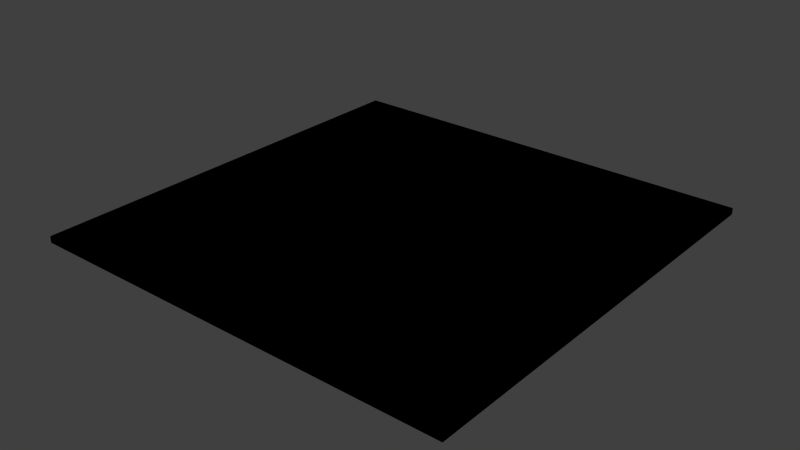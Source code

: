 # Source: Level.blend  (saved by Blender 2.76.0; exported with 4.5.12 LTS)
import bpy
from mathutils import Matrix  # noqa: F401  (used for matrix-valued properties, if any)

bpy.ops.wm.read_factory_settings(use_empty=True)
scene = bpy.context.scene
scene.name = 'Scene'

# ---- collections
col_collection_1 = bpy.data.collections.new('Collection 1'); scene.collection.children.link(col_collection_1)

# ---- materials (node trees are filled in below, after node groups)
mat_level = bpy.data.materials.new('Level')
mat_level.alpha_threshold = 0.0
mat_level.roughness = 0.5

# ---- material node trees
mat_level.use_nodes = True; mat_level.node_tree.nodes.clear()
_N = mat_level.node_tree.nodes; _L = mat_level.node_tree.links
n0 = _N.new('ShaderNodeOutputMaterial'); n0.name = 'Material Output'; n0.location = (300, 300)
n1 = _N.new('ShaderNodeBsdfDiffuse'); n1.name = 'Diffuse BSDF'; n1.location = (10, 300)
n1.inputs[0].default_value = (0.0, 0.0, 0.0, 1.0)
_L.new(n1.outputs[0], n0.inputs[0])
n0.is_active_output = True

# ---- world
world_world = bpy.data.worlds.new('World'); scene.world = world_world
world_world.color = (0.05088, 0.05088, 0.05088)
world_world.use_sun_shadow = False
world_world.sun_shadow_jitter_overblur = 0.0
world_world.cycles.sampling_method = 'MANUAL'
world_world.cycles.sample_map_resolution = 256

# ---- meshes
me_plane = bpy.data.meshes.new('Plane')
me_plane.from_pydata([(-1.0, -1.0, 0.0), (1.0, -1.0, 0.0), (-1.0, 1.0, 0.0), (1.0, 1.0, 0.0), (-1.0, 0.8182, 0.0), (-1.0, 0.6364, 0.0), (-1.0, 0.4545, 0.0), (-1.0, 0.2727, 0.0), (-1.0, 0.09091, 0.0), (-1.0, -0.09091, 0.0), (-1.0, -0.2727, 0.0), (-1.0, -0.4545, 0.0), (-1.0, -0.6364, 0.0), (-1.0, -0.8182, 0.0), (-0.8182, -1.0, 0.0), (-0.6364, -1.0, 0.0), (-0.4545, -1.0, 0.0), (-0.2727, -1.0, 0.0), (-0.09091, -1.0, 0.0), (0.09091, -1.0, 0.0), (0.2727, -1.0, 0.0), (0.4545, -1.0, 0.0), (0.6364, -1.0, 0.0), (0.8182, -1.0, 0.0), (1.0, -0.8182, 0.0), (1.0, -0.6364, 0.0), (1.0, -0.4545, 0.0), (1.0, -0.2727, 0.0), (1.0, -0.09091, 0.0), (1.0, 0.09091, 0.0), (1.0, 0.2727, 0.0), (1.0, 0.4545, 0.0), (1.0, 0.6364, 0.0), (1.0, 0.8182, 0.0), (0.8182, 1.0, 0.0), (0.6364, 1.0, 0.0), (0.4545, 1.0, 0.0), (0.2727, 1.0, 0.0), (0.09091, 1.0, 0.0), (-0.09091, 1.0, 0.0), (-0.2727, 1.0, 0.0), (-0.4545, 1.0, 0.0), (-0.6364, 1.0, 0.0), (-0.8182, 1.0, 0.0), (-0.8182, -0.8182, 0.0), (-0.8182, -0.6364, 0.0), (-0.8182, -0.4545, 0.0), (-0.8182, -0.2727, 0.0), (-0.8182, -0.09091, 0.0), (-0.8182, 0.09091, 0.0), (-0.8182, 0.2727, 0.0), (-0.8182, 0.4545, 0.0), (-0.8182, 0.6364, 0.0), (-0.8182, 0.8182, 0.0), (-0.6364, -0.8182, 0.0), (-0.6364, -0.6364, 0.0), (-0.6364, -0.4545, 0.0), (-0.6364, -0.2727, 0.0), (-0.6364, -0.09091, 0.0), (-0.6364, 0.09091, 0.0), (-0.6364, 0.2727, 0.0), (-0.6364, 0.4545, 0.0), (-0.6364, 0.6364, 0.0), (-0.6364, 0.8182, 0.0), (-0.4545, -0.8182, 0.0), (-0.4545, -0.6364, 0.0), (-0.4545, -0.2727, 0.0), (-0.4545, -0.09091, 0.0), (-0.4545, 0.09091, 0.0), (-0.4545, 0.2727, 0.0), (-0.4545, 0.4545, 0.0), (-0.4545, 0.8182, 0.0), (-0.2727, -0.8182, 0.0), (-0.2727, -0.6364, 0.0), (-0.2727, -0.4545, 0.0), (-0.2727, -0.2727, 0.0), (-0.2727, -0.09091, 0.0), (-0.2727, 0.09091, 0.0), (-0.2727, 0.2727, 0.0), (-0.2727, 0.4545, 0.0), (-0.2727, 0.6364, 0.0), (-0.2727, 0.8182, 0.0), (-0.09091, -0.8182, 0.0), (-0.09091, -0.6364, 0.0), (-0.09091, -0.4545, 0.0), (-0.09091, -0.2727, 0.0), (-0.09091, -0.09091, 0.0), (-0.09091, 0.09091, 0.0), (-0.09091, 0.2727, 0.0), (-0.09091, 0.4545, 0.0), (-0.09091, 0.6364, 0.0), (-0.09091, 0.8182, 0.0), (0.09091, -0.8182, 0.0), (0.09091, -0.6364, 0.0), (0.09091, -0.4545, 0.0), (0.09091, -0.2727, 0.0), (0.09091, -0.09091, 0.0), (0.09091, 0.09091, 0.0), (0.09091, 0.2727, 0.0), (0.09091, 0.4545, 0.0), (0.09091, 0.6364, 0.0), (0.09091, 0.8182, 0.0), (0.2727, -0.8182, 0.0), (0.2727, -0.6364, 0.0), (0.2727, -0.2727, 0.0), (0.2727, -0.09091, 0.0), (0.2727, 0.09091, 0.0), (0.2727, 0.2727, 0.0), (0.2727, 0.4545, 0.0), (0.2727, 0.6364, 0.0), (0.2727, 0.8182, 0.0), (0.4545, -0.8182, 0.0), (0.4545, -0.6364, 0.0), (0.4545, -0.4545, 0.0), (0.4545, -0.2727, 0.0), (0.4545, -0.09091, 0.0), (0.4545, 0.09091, 0.0), (0.4545, 0.2727, 0.0), (0.4545, 0.4545, 0.0), (0.4545, 0.6364, 0.0), (0.4545, 0.8182, 0.0), (0.6364, -0.8182, 0.0), (0.6364, -0.6364, 0.0), (0.6364, -0.4545, 0.0), (0.6364, -0.09091, 0.0), (0.6364, 0.09091, 0.0), (0.6364, 0.2727, 0.0), (0.6364, 0.4545, 0.0), (0.6364, 0.6364, 0.0), (0.6364, 0.8182, 0.0), (0.8182, -0.8182, 0.0), (0.8182, -0.6364, 0.0), (0.8182, -0.4545, 0.0), (0.8182, -0.2727, 0.0), (0.8182, -0.09091, 0.0), (0.8182, 0.09091, 0.0), (0.8182, 0.2727, 0.0), (0.8182, 0.4545, 0.0), (0.8182, 0.6364, 0.0), (0.8182, 0.8182, 0.0), (-1.0, -0.8788, 0.0), (-1.0, -0.9394, 0.0), (0.8788, -1.0, 0.0), (0.9394, -1.0, 0.0), (1.0, 0.8788, 0.0), (1.0, 0.9394, 0.0), (-0.8788, 1.0, 0.0), (-0.9394, 1.0, 0.0), (-1.0, 0.9394, 0.0), (-1.0, 0.8788, 0.0), (-1.0, 0.7576, 0.0), (-1.0, 0.697, 0.0), (-1.0, 0.5758, 0.0), (-1.0, 0.5152, 0.0), (-1.0, 0.3939, 0.0), (-1.0, 0.3333, 0.0), (-1.0, 0.2121, 0.0), (-1.0, 0.1515, 0.0), (-1.0, 0.0303, 0.0), (-1.0, -0.0303, 0.0), (-1.0, -0.1515, 0.0), (-1.0, -0.2121, 0.0), (-1.0, -0.3333, 0.0), (-1.0, -0.3939, 0.0), (-1.0, -0.5152, 0.0), (-1.0, -0.5758, 0.0), (-1.0, -0.697, 0.0), (-1.0, -0.7576, 0.0), (-0.9394, -1.0, 0.0), (-0.8788, -1.0, 0.0), (-0.7576, -1.0, 0.0), (-0.697, -1.0, 0.0), (-0.5758, -1.0, 0.0), (-0.5152, -1.0, 0.0), (-0.3939, -1.0, 0.0), (-0.3333, -1.0, 0.0), (-0.2121, -1.0, 0.0), (-0.1515, -1.0, 0.0), (-0.0303, -1.0, 0.0), (0.0303, -1.0, 0.0), (0.1515, -1.0, 0.0), (0.2121, -1.0, 0.0), (0.3333, -1.0, 0.0), (0.3939, -1.0, 0.0), (0.5152, -1.0, 0.0), (0.5758, -1.0, 0.0), (0.697, -1.0, 0.0), (0.7576, -1.0, 0.0), (1.0, -0.9394, 0.0), (1.0, -0.8788, 0.0), (1.0, -0.7576, 0.0), (1.0, -0.697, 0.0), (1.0, -0.5758, 0.0), (1.0, -0.5152, 0.0), (1.0, -0.3939, 0.0), (1.0, -0.3333, 0.0), (1.0, -0.2121, 0.0), (1.0, -0.1515, 0.0), (1.0, -0.0303, 0.0), (1.0, 0.0303, 0.0), (1.0, 0.1515, 0.0), (1.0, 0.2121, 0.0), (1.0, 0.3333, 0.0), (1.0, 0.3939, 0.0), (1.0, 0.5152, 0.0), (1.0, 0.5758, 0.0), (1.0, 0.697, 0.0), (1.0, 0.7576, 0.0), (0.9394, 1.0, 0.0), (0.8788, 1.0, 0.0), (0.7576, 1.0, 0.0), (0.697, 1.0, 0.0), (0.5758, 1.0, 0.0), (0.5152, 1.0, 0.0), (0.3939, 1.0, 0.0), (0.3333, 1.0, 0.0), (0.2121, 1.0, 0.0), (0.1515, 1.0, 0.0), (0.0303, 1.0, 0.0), (-0.0303, 1.0, 0.0), (-0.1515, 1.0, 0.0), (-0.2121, 1.0, 0.0), (-0.3333, 1.0, 0.0), (-0.3939, 1.0, 0.0), (-0.5152, 1.0, 0.0), (-0.5758, 1.0, 0.0), (-0.697, 1.0, 0.0), (-0.7576, 1.0, 0.0), (-0.8182, 0.8788, 0.0), (-0.8182, -0.9394, 0.0), (-0.8182, -0.8788, 0.0), (-0.8182, -0.7576, 0.0), (-0.8182, -0.697, 0.0), (-0.8182, -0.5758, 0.0), (-0.8182, -0.5152, 0.0), (-0.8182, -0.3939, 0.0), (-0.8182, -0.3333, 0.0), (-0.8182, -0.2121, 0.0), (-0.8182, -0.1515, 0.0), (-0.8182, -0.0303, 0.0), (-0.8182, 0.0303, 0.0), (-0.8182, 0.1515, 0.0), (-0.8182, 0.2121, 0.0), (-0.8182, 0.3333, 0.0), (-0.8182, 0.3939, 0.0), (-0.8182, 0.5152, 0.0), (-0.8182, 0.5758, 0.0), (-0.8182, 0.697, 0.0), (-0.8182, 0.7576, 0.0), (-0.6364, 0.8788, 0.0), (-0.6364, -0.9394, 0.0), (-0.6364, -0.8788, 0.0), (-0.6364, -0.7576, 0.0), (-0.6364, -0.697, 0.0), (-0.6364, -0.5758, 0.0), (-0.6364, -0.5152, 0.0), (-0.6364, -0.3939, 0.0), (-0.6364, -0.3333, 0.0), (-0.6364, -0.2121, 0.0), (-0.6364, -0.1515, 0.0), (-0.6364, -0.0303, 0.0), (-0.6364, 0.0303, 0.0), (-0.6364, 0.1515, 0.0), (-0.6364, 0.2121, 0.0), (-0.6364, 0.3333, 0.0), (-0.6364, 0.3939, 0.0), (-0.6364, 0.5758, 0.0), (-0.6364, 0.697, 0.0), (-0.6364, 0.7576, 0.0), (-0.4545, 0.8788, 0.0), (-0.4545, -0.9394, 0.0), (-0.4545, -0.8788, 0.0), (-0.4545, -0.7576, 0.0), (-0.4545, -0.697, 0.0), (-0.4545, -0.5758, 0.0), (-0.4545, -0.5152, 0.0), (-0.4545, -0.3939, 0.0), (-0.4545, -0.3333, 0.0), (-0.4545, -0.2121, 0.0), (-0.4545, -0.1515, 0.0), (-0.4545, -0.0303, 0.0), (-0.4545, 0.0303, 0.0), (-0.4545, 0.1515, 0.0), (-0.4545, 0.2121, 0.0), (-0.4545, 0.3333, 0.0), (-0.4545, 0.3939, 0.0), (-0.4545, 0.5152, 0.0), (-0.4545, 0.5758, 0.0), (-0.2727, 0.8788, 0.0), (-0.2727, -0.9394, 0.0), (-0.2727, -0.8788, 0.0), (-0.2727, -0.7576, 0.0), (-0.2727, -0.697, 0.0), (-0.2727, -0.5758, 0.0), (-0.2727, -0.5152, 0.0), (-0.2727, -0.3939, 0.0), (-0.2727, -0.3333, 0.0), (-0.2727, -0.2121, 0.0), (-0.2727, -0.1515, 0.0), (-0.2727, -0.0303, 0.0), (-0.2727, 0.0303, 0.0), (-0.2727, 0.1515, 0.0), (-0.2727, 0.2121, 0.0), (-0.2727, 0.3333, 0.0), (-0.2727, 0.3939, 0.0), (-0.2727, 0.5152, 0.0), (-0.2727, 0.5758, 0.0), (-0.2727, 0.697, 0.0), (-0.2727, 0.7576, 0.0), (-0.09091, 0.8788, 0.0), (-0.09091, 0.9394, 0.0), (-0.09091, -0.9394, 0.0), (-0.09091, -0.8788, 0.0), (-0.09091, -0.7576, 0.0), (-0.09091, -0.697, 0.0), (-0.09091, -0.5758, 0.0), (-0.09091, -0.5152, 0.0), (-0.09091, -0.3939, 0.0), (-0.09091, -0.3333, 0.0), (-0.09091, -0.0303, 0.0), (-0.09091, 0.0303, 0.0), (-0.09091, 0.1515, 0.0), (-0.09091, 0.2121, 0.0), (-0.09091, 0.3333, 0.0), (-0.09091, 0.3939, 0.0), (-0.09091, 0.5152, 0.0), (-0.09091, 0.5758, 0.0), (-0.09091, 0.697, 0.0), (-0.09091, 0.7576, 0.0), (0.09091, 0.8788, 0.0), (0.09091, 0.9394, 0.0), (0.09091, -0.9394, 0.0), (0.09091, -0.8788, 0.0), (0.09091, -0.697, 0.0), (0.09091, -0.5758, 0.0), (0.09091, -0.5152, 0.0), (0.09091, -0.3939, 0.0), (0.09091, -0.3333, 0.0), (0.09091, -0.2121, 0.0), (0.09091, -0.1515, 0.0), (0.09091, -0.0303, 0.0), (0.09091, 0.0303, 0.0), (0.09091, 0.2121, 0.0), (0.09091, 0.3333, 0.0), (0.09091, 0.3939, 0.0), (0.09091, 0.5758, 0.0), (0.09091, 0.697, 0.0), (0.09091, 0.7576, 0.0), (0.2727, 0.8788, 0.0), (0.2727, 0.9394, 0.0), (0.2727, -0.9394, 0.0), (0.2727, -0.8788, 0.0), (0.2727, -0.7576, 0.0), (0.2727, -0.697, 0.0), (0.2727, -0.5758, 0.0), (0.2727, -0.3939, 0.0), (0.2727, -0.3333, 0.0), (0.2727, -0.2121, 0.0), (0.2727, -0.1515, 0.0), (0.2727, -0.0303, 0.0), (0.2727, 0.0303, 0.0), (0.2727, 0.3333, 0.0), (0.2727, 0.5152, 0.0), (0.2727, 0.5758, 0.0), (0.2727, 0.697, 0.0), (0.2727, 0.7576, 0.0), (0.4545, 0.8788, 0.0), (0.4545, 0.9394, 0.0), (0.4545, -0.9394, 0.0), (0.4545, -0.8788, 0.0), (0.4545, -0.7576, 0.0), (0.4545, -0.697, 0.0), (0.4545, -0.5758, 0.0), (0.4545, -0.5152, 0.0), (0.4545, -0.3939, 0.0), (0.4545, -0.3333, 0.0), (0.4545, -0.2121, 0.0), (0.4545, -0.1515, 0.0), (0.4545, -0.0303, 0.0), (0.4545, 0.0303, 0.0), (0.4545, 0.1515, 0.0), (0.4545, 0.2121, 0.0), (0.4545, 0.3333, 0.0), (0.4545, 0.3939, 0.0), (0.4545, 0.5152, 0.0), (0.4545, 0.5758, 0.0), (0.4545, 0.697, 0.0), (0.4545, 0.7576, 0.0), (0.6364, 0.8788, 0.0), (0.6364, 0.9394, 0.0), (0.6364, -0.9394, 0.0), (0.6364, -0.8788, 0.0), (0.6364, -0.7576, 0.0), (0.6364, -0.697, 0.0), (0.6364, -0.5758, 0.0), (0.6364, -0.5152, 0.0), (0.6364, -0.0303, 0.0), (0.6364, 0.0303, 0.0), (0.6364, 0.1515, 0.0), (0.6364, 0.2121, 0.0), (0.6364, 0.3333, 0.0), (0.6364, 0.3939, 0.0), (0.6364, 0.5152, 0.0), (0.6364, 0.5758, 0.0), (0.6364, 0.697, 0.0), (0.6364, 0.7576, 0.0), (0.8182, 0.8788, 0.0), (0.8182, 0.9394, 0.0), (0.8182, -0.9394, 0.0), (0.8182, -0.8788, 0.0), (0.8182, -0.7576, 0.0), (0.8182, -0.697, 0.0), (0.8182, -0.5758, 0.0), (0.8182, -0.5152, 0.0), (0.8182, -0.3939, 0.0), (0.8182, -0.3333, 0.0), (0.8182, -0.2121, 0.0), (0.8182, -0.1515, 0.0), (0.8182, -0.0303, 0.0), (0.8182, 0.0303, 0.0), (0.8182, 0.1515, 0.0), (0.8182, 0.2121, 0.0), (0.8182, 0.3333, 0.0), (0.8182, 0.5152, 0.0), (0.8182, 0.5758, 0.0), (0.8182, 0.697, 0.0), (0.8182, 0.7576, 0.0), (-0.8788, -0.8182, 0.0), (-0.9394, -0.8182, 0.0), (-0.8788, -0.6364, 0.0), (-0.9394, -0.6364, 0.0), (-0.8788, -0.4545, 0.0), (-0.9394, -0.4545, 0.0), (-0.8788, -0.09091, 0.0), (-0.9394, -0.09091, 0.0), (-0.8788, 0.09091, 0.0), (-0.9394, 0.09091, 0.0), (-0.8788, 0.6364, 0.0), (-0.9394, 0.6364, 0.0), (-0.8788, 0.8182, 0.0), (-0.9394, 0.8182, 0.0), (-0.697, -0.8182, 0.0), (-0.7576, -0.8182, 0.0), (-0.697, -0.6364, 0.0), (-0.7576, -0.6364, 0.0), (-0.697, -0.4545, 0.0), (-0.7576, -0.4545, 0.0), (-0.697, -0.2727, 0.0), (-0.7576, -0.2727, 0.0), (-0.697, -0.09091, 0.0), (-0.7576, -0.09091, 0.0), (-0.697, 0.09091, 0.0), (-0.7576, 0.09091, 0.0), (-0.697, 0.2727, 0.0), (-0.7576, 0.2727, 0.0), (-0.697, 0.4545, 0.0), (-0.7576, 0.4545, 0.0), (-0.697, 0.6364, 0.0), (-0.7576, 0.6364, 0.0), (-0.697, 0.8182, 0.0), (-0.7576, 0.8182, 0.0), (-0.5152, -0.8182, 0.0), (-0.5758, -0.8182, 0.0), (-0.5152, -0.6364, 0.0), (-0.5758, -0.6364, 0.0), (-0.5758, -0.4545, 0.0), (-0.5152, -0.2727, 0.0), (-0.5758, -0.2727, 0.0), (-0.5152, -0.09091, 0.0), (-0.5758, -0.09091, 0.0), (-0.5152, 0.09091, 0.0), (-0.5758, 0.09091, 0.0), (-0.5152, 0.2727, 0.0), (-0.5758, 0.2727, 0.0), (-0.5152, 0.4545, 0.0), (-0.5758, 0.4545, 0.0), (-0.5152, 0.8182, 0.0), (-0.5758, 0.8182, 0.0), (-0.3333, -0.8182, 0.0), (-0.3939, -0.8182, 0.0), (-0.3333, -0.6364, 0.0), (-0.3939, -0.6364, 0.0), (-0.3333, -0.4545, 0.0), (-0.3333, -0.2727, 0.0), (-0.3939, -0.2727, 0.0), (-0.3333, -0.09091, 0.0), (-0.3939, -0.09091, 0.0), (-0.3333, 0.09091, 0.0), (-0.3939, 0.09091, 0.0), (-0.3333, 0.2727, 0.0), (-0.3939, 0.2727, 0.0), (-0.3333, 0.4545, 0.0), (-0.3939, 0.4545, 0.0), (-0.3333, 0.6364, 0.0), (-0.3939, 0.6364, 0.0), (-0.3333, 0.8182, 0.0), (-0.3939, 0.8182, 0.0), (-0.1515, -0.8182, 0.0), (-0.2121, -0.8182, 0.0), (-0.2121, -0.6364, 0.0), (-0.1515, -0.4545, 0.0), (-0.2121, -0.4545, 0.0), (-0.1515, -0.2727, 0.0), (-0.2121, -0.2727, 0.0), (-0.1515, -0.09091, 0.0), (-0.2121, -0.09091, 0.0), (-0.1515, 0.09091, 0.0), (-0.2121, 0.09091, 0.0), (-0.1515, 0.2727, 0.0), (-0.2121, 0.2727, 0.0), (-0.1515, 0.4545, 0.0), (-0.2121, 0.4545, 0.0), (-0.1515, 0.6364, 0.0), (-0.2121, 0.6364, 0.0), (-0.1515, 0.8182, 0.0), (-0.2121, 0.8182, 0.0), (0.0303, -0.8182, 0.0), (-0.0303, -0.8182, 0.0), (0.0303, -0.6364, 0.0), (-0.0303, -0.6364, 0.0), (0.0303, -0.4545, 0.0), (0.0303, -0.2727, 0.0), (-0.0303, -0.2727, 0.0), (0.0303, -0.09091, 0.0), (-0.0303, -0.09091, 0.0), (0.0303, 0.09091, 0.0), (-0.0303, 0.09091, 0.0), (0.0303, 0.2727, 0.0), (-0.0303, 0.2727, 0.0), (0.0303, 0.4545, 0.0), (-0.0303, 0.4545, 0.0), (0.0303, 0.6364, 0.0), (-0.0303, 0.6364, 0.0), (0.0303, 0.8182, 0.0), (-0.0303, 0.8182, 0.0), (0.2121, -0.8182, 0.0), (0.1515, -0.8182, 0.0), (0.2121, -0.6364, 0.0), (0.1515, -0.6364, 0.0), (0.1515, -0.4545, 0.0), (0.2121, -0.2727, 0.0), (0.1515, -0.2727, 0.0), (0.2121, -0.09091, 0.0), (0.1515, -0.09091, 0.0), (0.2121, 0.09091, 0.0), (0.1515, 0.09091, 0.0), (0.2121, 0.2727, 0.0), (0.1515, 0.2727, 0.0), (0.2121, 0.4545, 0.0), (0.1515, 0.4545, 0.0), (0.2121, 0.6364, 0.0), (0.1515, 0.6364, 0.0), (0.1515, 0.8182, 0.0), (0.3939, -0.8182, 0.0), (0.3333, -0.8182, 0.0), (0.3939, -0.6364, 0.0), (0.3333, -0.6364, 0.0), (0.3939, -0.2727, 0.0), (0.3333, -0.2727, 0.0), (0.3939, -0.09091, 0.0), (0.3333, -0.09091, 0.0), (0.3939, 0.09091, 0.0), (0.3333, 0.09091, 0.0), (0.3939, 0.2727, 0.0), (0.3333, 0.2727, 0.0), (0.3939, 0.4545, 0.0), (0.3333, 0.4545, 0.0), (0.3939, 0.6364, 0.0), (0.3333, 0.6364, 0.0), (0.3939, 0.8182, 0.0), (0.3333, 0.8182, 0.0), (0.5758, -0.8182, 0.0), (0.5152, -0.8182, 0.0), (0.5758, -0.6364, 0.0), (0.5152, -0.6364, 0.0), (-0.8788, -0.9394, 0.03), (0.5152, -0.4545, 0.0), (0.5758, -0.2727, 0.0), (0.5152, -0.2727, 0.0), (0.5758, -0.09091, 0.0), (0.5152, -0.09091, 0.0), (0.5758, 0.09091, 0.0), (0.5152, 0.09091, 0.0), (0.5758, 0.2727, 0.0), (0.5152, 0.2727, 0.0), (0.5758, 0.4545, 0.0), (0.5152, 0.4545, 0.0), (0.5758, 0.6364, 0.0), (0.5152, 0.6364, 0.0), (0.5758, 0.8182, 0.0), (0.5152, 0.8182, 0.0), (0.7576, -0.8182, 0.0), (0.697, -0.8182, 0.0), (0.7576, -0.6364, 0.0), (0.697, -0.6364, 0.0), (0.7576, -0.4545, 0.0), (0.697, -0.4545, 0.0), (0.7576, -0.2727, 0.0), (-0.9394, -0.9394, 0.03), (0.7576, -0.09091, 0.0), (0.697, -0.09091, 0.0), (0.7576, 0.09091, 0.0), (0.697, 0.09091, 0.0), (0.7576, 0.2727, 0.0), (0.697, 0.2727, 0.0), (0.7576, 0.4545, 0.0), (0.697, 0.4545, 0.0), (0.7576, 0.6364, 0.0), (0.697, 0.6364, 0.0), (0.7576, 0.8182, 0.0), (0.697, 0.8182, 0.0), (0.9394, -0.8182, 0.0), (0.8788, -0.8182, 0.0), (0.9394, -0.6364, 0.0), (0.8788, -0.6364, 0.0), (0.9394, -0.4545, 0.0), (0.8788, -0.4545, 0.0), (0.9394, -0.2727, 0.0), (0.8788, -0.2727, 0.0), (0.9394, -0.09091, 0.0), (0.8788, -0.09091, 0.0), (0.9394, 0.09091, 0.0), (0.8788, 0.09091, 0.0), (-0.9394, -0.8788, 0.03), (0.8788, 0.2727, 0.0), (0.9394, 0.4545, 0.0), (0.8788, 0.4545, 0.0), (0.9394, 0.6364, 0.0), (0.8788, 0.6364, 0.0), (0.9394, 0.8182, 0.0), (0.8788, 0.8182, 0.0), (0.8788, 0.697, 0.0), (0.8788, 0.7576, 0.0), (0.9394, 0.697, 0.0), (0.9394, 0.7576, 0.0), (0.8788, 0.5152, 0.0), (0.8788, 0.5758, 0.0), (0.9394, 0.5152, 0.0), (0.9394, 0.5758, 0.0), (0.8788, 0.3333, 0.0), (-0.697, -0.9394, 0.03), (-0.7576, -0.9394, 0.03), (-0.5152, -0.9394, 0.03), (0.8788, 0.1515, 0.0), (0.8788, 0.2121, 0.0), (-0.5758, -0.9394, 0.03), (-0.3333, -0.9394, 0.03), (0.8788, -0.0303, 0.0), (0.8788, 0.0303, 0.0), (0.9394, -0.0303, 0.0), (0.9394, 0.0303, 0.0), (0.8788, -0.2121, 0.0), (0.8788, -0.1515, 0.0), (0.9394, -0.2121, 0.0), (0.9394, -0.1515, 0.0), (0.8788, -0.3939, 0.0), (0.8788, -0.3333, 0.0), (0.9394, -0.3939, 0.0), (0.9394, -0.3333, 0.0), (0.8788, -0.5758, 0.0), (0.8788, -0.5152, 0.0), (0.9394, -0.5758, 0.0), (0.9394, -0.5152, 0.0), (0.8788, -0.7576, 0.0), (0.8788, -0.697, 0.0), (0.9394, -0.7576, 0.0), (0.9394, -0.697, 0.0), (0.8788, -0.9394, 0.0), (0.8788, -0.8788, 0.0), (0.9394, -0.9394, 0.0), (0.9394, -0.8788, 0.0), (0.697, 0.697, 0.0), (0.697, 0.7576, 0.0), (0.7576, 0.697, 0.0), (0.7576, 0.7576, 0.0), (0.697, 0.5152, 0.0), (0.697, 0.5758, 0.0), (0.7576, 0.5152, 0.0), (0.7576, 0.5758, 0.0), (0.697, 0.3333, 0.0), (0.697, 0.3939, 0.0), (0.7576, 0.3333, 0.0), (-0.3939, -0.9394, 0.03), (0.697, 0.1515, 0.0), (0.697, 0.2121, 0.0), (-0.1515, -0.9394, 0.03), (-0.2121, -0.9394, 0.03), (0.697, -0.0303, 0.0), (0.697, 0.0303, 0.0), (0.7576, -0.0303, 0.0), (0.7576, 0.0303, 0.0), (0.0303, -0.9394, 0.03), (-0.0303, -0.9394, 0.03), (0.7576, -0.2121, 0.0), (0.7576, -0.1515, 0.0), (0.2121, -0.9394, 0.03), (0.1515, -0.9394, 0.03), (0.7576, -0.3939, 0.0), (0.7576, -0.3333, 0.0), (0.697, -0.5758, 0.0), (0.697, -0.5152, 0.0), (0.7576, -0.5758, 0.0), (0.7576, -0.5152, 0.0), (0.697, -0.7576, 0.0), (0.697, -0.697, 0.0), (0.7576, -0.7576, 0.0), (0.7576, -0.697, 0.0), (0.697, -0.9394, 0.0), (0.697, -0.8788, 0.0), (0.7576, -0.9394, 0.0), (0.7576, -0.8788, 0.0), (0.5152, 0.697, 0.0), (0.5152, 0.7576, 0.0), (0.5758, 0.697, 0.0), (0.5758, 0.7576, 0.0), (0.5152, 0.5152, 0.0), (0.5152, 0.5758, 0.0), (0.5758, 0.5152, 0.0), (0.5758, 0.5758, 0.0), (0.5152, 0.3333, 0.0), (0.5152, 0.3939, 0.0), (0.5758, 0.3333, 0.0), (0.5758, 0.3939, 0.0), (0.5152, 0.1515, 0.0), (0.5152, 0.2121, 0.0), (0.5758, 0.1515, 0.0), (0.5758, 0.2121, 0.0), (0.5152, -0.0303, 0.0), (0.5152, 0.0303, 0.0), (0.5758, -0.0303, 0.0), (0.5758, 0.0303, 0.0), (0.5152, -0.2121, 0.0), (0.5152, -0.1515, 0.0), (0.5758, -0.2121, 0.0), (0.5758, -0.1515, 0.0), (0.5152, -0.3939, 0.0), (0.5152, -0.3333, 0.0), (0.5758, -0.3939, 0.0), (0.5758, -0.3333, 0.0), (0.5152, -0.5758, 0.0), (0.5152, -0.5152, 0.0), (0.5758, -0.5758, 0.0), (0.3939, -0.9394, 0.03), (0.5152, -0.7576, 0.0), (0.5152, -0.697, 0.0), (0.5758, -0.7576, 0.0), (0.5758, -0.697, 0.0), (0.5152, -0.9394, 0.0), (0.5152, -0.8788, 0.0), (0.5758, -0.9394, 0.0), (0.5758, -0.8788, 0.0), (0.3333, 0.697, 0.0), (0.3333, 0.7576, 0.0), (0.3939, 0.697, 0.0), (0.3939, 0.7576, 0.0), (0.3333, 0.5152, 0.0), (0.3333, 0.5758, 0.0), (0.3939, 0.5152, 0.0), (0.3939, 0.5758, 0.0), (0.3333, 0.3333, 0.0), (0.3333, -0.9394, 0.03), (0.3939, 0.3333, 0.0), (0.5758, -0.9394, 0.03), (0.5152, -0.9394, 0.03), (0.7576, -0.9394, 0.03), (0.697, -0.9394, 0.03), (0.9394, -0.9394, 0.03), (0.3333, -0.0303, 0.0), (0.3333, 0.0303, 0.0), (0.3939, -0.0303, 0.0), (0.3939, 0.0303, 0.0), (0.3333, -0.2121, 0.0), (0.3333, -0.1515, 0.0), (0.3939, -0.2121, 0.0), (0.3939, -0.1515, 0.0), (0.3333, -0.3939, 0.0), (0.3333, -0.3333, 0.0), (0.3939, -0.3939, 0.0), (0.3939, -0.3333, 0.0), (0.3333, -0.5758, 0.0), (0.9394, -0.8788, 0.03), (0.3939, -0.5758, 0.0), (0.8788, -0.9394, 0.03), (0.9394, -0.8182, 0.03), (0.3333, -0.697, 0.0), (0.3939, -0.7576, 0.0), (0.3939, -0.697, 0.0), (0.3333, -0.9394, 0.0), (0.3333, -0.8788, 0.0), (0.3939, -0.9394, 0.0), (0.3939, -0.8788, 0.0), (0.1515, 0.697, 0.0), (0.1515, 0.7576, 0.0), (0.2121, 0.697, 0.0), (0.8182, -0.9394, 0.03), (0.6364, -0.9394, 0.03), (0.1515, 0.5758, 0.0), (0.4545, -0.9394, 0.03), (0.2121, 0.5758, 0.0), (0.1515, 0.3333, 0.0), (0.1515, 0.3939, 0.0), (0.2121, 0.3333, 0.0), (0.2121, 0.3939, 0.0), (0.2727, -0.9394, 0.03), (0.1515, 0.2121, 0.0), (0.09091, -0.9394, 0.03), (0.2121, 0.2121, 0.0), (0.1515, -0.0303, 0.0), (0.1515, 0.0303, 0.0), (0.2121, -0.0303, 0.0), (0.2121, 0.0303, 0.0), (0.1515, -0.2121, 0.0), (0.1515, -0.1515, 0.0), (0.2121, -0.2121, 0.0), (0.2121, -0.1515, 0.0), (0.1515, -0.3939, 0.0), (0.1515, -0.3333, 0.0), (0.2121, -0.3939, 0.0), (0.2121, -0.3333, 0.0), (0.1515, -0.5758, 0.0), (0.1515, -0.5152, 0.0), (0.2121, -0.5758, 0.0), (-0.09091, -0.9394, 0.03), (-0.2727, -0.9394, 0.03), (0.1515, -0.697, 0.0), (0.2121, -0.7576, 0.0), (0.2121, -0.697, 0.0), (0.1515, -0.9394, 0.0), (0.1515, -0.8788, 0.0), (0.2121, -0.9394, 0.0), (0.2121, -0.8788, 0.0), (-0.0303, 0.697, 0.0), (-0.0303, 0.7576, 0.0), (0.0303, 0.697, 0.0), (0.0303, 0.7576, 0.0), (-0.4545, -0.9394, 0.03), (-0.0303, 0.5758, 0.0), (-0.6364, -0.9394, 0.03), (0.0303, 0.5758, 0.0), (-0.0303, 0.3333, 0.0), (-0.0303, 0.3939, 0.0), (0.0303, 0.3333, 0.0), (0.0303, 0.3939, 0.0), (-0.0303, 0.1515, 0.0), (-0.0303, 0.2121, 0.0), (-0.8182, -0.9394, 0.03), (0.0303, 0.2121, 0.0), (-0.0303, -0.0303, 0.0), (-0.0303, 0.0303, 0.0), (0.0303, -0.0303, 0.0), (0.0303, 0.0303, 0.0), (1.0, -0.9394, 0.03), (0.697, -1.0, 0.03), (0.0303, -0.2121, 0.0), (0.0303, -0.1515, 0.0), (-0.0303, -0.3939, 0.0), (-0.0303, -0.3333, 0.0), (0.0303, -0.3939, 0.0), (0.0303, -0.3333, 0.0), (-0.0303, -0.5758, 0.0), (-0.0303, -0.5152, 0.0), (0.0303, -0.5758, 0.0), (0.0303, -0.5152, 0.0), (-0.0303, -0.7576, 0.0), (-0.0303, -0.697, 0.0), (0.5152, -1.0, 0.03), (0.0303, -0.697, 0.0), (-0.0303, -0.9394, 0.0), (-0.0303, -0.8788, 0.0), (0.0303, -0.9394, 0.0), (0.0303, -0.8788, 0.0), (-0.2121, 0.697, 0.0), (-0.2121, 0.7576, 0.0), (-0.1515, 0.697, 0.0), (-0.1515, 0.7576, 0.0), (-0.2121, 0.5152, 0.0), (-0.2121, 0.5758, 0.0), (-0.1515, 0.5152, 0.0), (-0.1515, 0.5758, 0.0), (-0.2121, 0.3333, 0.0), (-0.2121, 0.3939, 0.0), (-0.1515, 0.3333, 0.0), (-0.1515, 0.3939, 0.0), (-0.2121, 0.1515, 0.0), (-0.2121, 0.2121, 0.0), (-0.1515, 0.1515, 0.0), (-0.1515, 0.2121, 0.0), (-0.2121, -0.0303, 0.0), (-0.2121, 0.0303, 0.0), (-0.1515, -0.0303, 0.0), (-0.1515, 0.0303, 0.0), (-0.2121, -0.2121, 0.0), (-0.2121, -0.1515, 0.0), (0.3333, -1.0, 0.03), (0.1515, -1.0, 0.03), (-0.2121, -0.3939, 0.0), (-0.2121, -0.3333, 0.0), (-0.1515, -0.3939, 0.0), (-0.1515, -0.3333, 0.0), (-0.2121, -0.5758, 0.0), (-0.2121, -0.5152, 0.0), (-0.1515, -0.5758, 0.0), (-0.1515, -0.5152, 0.0), (-0.2121, -0.7576, 0.0), (-0.2121, -0.697, 0.0), (-0.0303, -1.0, 0.03), (-0.2121, -1.0, 0.03), (-0.2121, -0.9394, 0.0), (-0.2121, -0.8788, 0.0), (-0.1515, -0.9394, 0.0), (-0.1515, -0.8788, 0.0), (-0.3939, 0.697, 0.0), (-0.3939, 0.7576, 0.0), (-0.3333, 0.697, 0.0), (-0.3333, 0.7576, 0.0), (-0.3939, 0.5152, 0.0), (-0.3939, 0.5758, 0.0), (-0.3333, 0.5152, 0.0), (-0.3333, 0.5758, 0.0), (-0.3939, 0.3333, 0.0), (-0.3939, 0.3939, 0.0), (-0.3333, 0.3333, 0.0), (-0.3333, 0.3939, 0.0), (-0.3939, 0.1515, 0.0), (-0.3939, 0.2121, 0.0), (-0.3333, 0.1515, 0.0), (-0.3333, 0.2121, 0.0), (-0.3939, -0.0303, 0.0), (-0.3939, 0.0303, 0.0), (-0.3333, -0.0303, 0.0), (-0.3333, 0.0303, 0.0), (-0.3939, -0.2121, 0.0), (-0.3939, -0.1515, 0.0), (-0.3333, -0.2121, 0.0), (-0.3333, -0.1515, 0.0), (-0.3939, -0.3939, 0.0), (-0.3939, -0.3333, 0.0), (-0.3333, -0.3939, 0.0), (-0.3333, -0.3333, 0.0), (-0.3939, -0.5758, 0.0), (-0.3939, -0.5152, 0.0), (-0.3333, -0.5758, 0.0), (-0.3333, -0.5152, 0.0), (-0.3939, -0.7576, 0.0), (-0.3939, -0.697, 0.0), (-0.3333, -0.7576, 0.0), (-0.3333, -0.697, 0.0), (-0.3939, -0.9394, 0.0), (-0.3939, -0.8788, 0.0), (-0.3333, -0.9394, 0.0), (-0.3333, -0.8788, 0.0), (-0.3939, -1.0, 0.03), (-0.5758, -1.0, 0.03), (-0.7576, -1.0, 0.03), (-0.9394, -1.0, 0.03), (0.8788, -1.0, 0.03), (-1.0, -0.8788, 0.03), (-0.5152, 0.5152, 0.0), (-0.5152, 0.5758, 0.0), (-0.5758, 0.3333, 0.0), (-0.5758, 0.3939, 0.0), (-0.5152, 0.3333, 0.0), (-0.5152, 0.3939, 0.0), (-0.5758, 0.1515, 0.0), (-0.5758, 0.2121, 0.0), (-0.5152, 0.1515, 0.0), (-0.5152, 0.2121, 0.0), (-0.5758, -0.0303, 0.0), (-0.5758, 0.0303, 0.0), (-0.5152, -0.0303, 0.0), (-0.5152, 0.0303, 0.0), (-0.5758, -0.2121, 0.0), (-0.5758, -0.1515, 0.0), (-0.5152, -0.2121, 0.0), (-0.5152, -0.1515, 0.0), (-0.5758, -0.3939, 0.0), (-0.5758, -0.3333, 0.0), (-0.5152, -0.3939, 0.0), (-0.5152, -0.3333, 0.0), (-0.5758, -0.5758, 0.0), (-0.5758, -0.5152, 0.0), (-1.0, -0.8182, 0.03), (-0.9394, -0.8182, 0.03), (-0.5758, -0.7576, 0.0), (-0.5758, -0.697, 0.0), (-0.5152, -0.7576, 0.0), (-0.5152, -0.697, 0.0), (-0.5758, -0.9394, 0.0), (-0.5758, -0.8788, 0.0), (-0.5152, -0.9394, 0.0), (-0.5152, -0.8788, 0.0), (-0.7576, 0.697, 0.0), (-0.7576, 0.7576, 0.0), (-0.697, 0.697, 0.0), (-0.697, 0.7576, 0.0), (-0.7576, 0.5152, 0.0), (-0.7576, 0.5758, 0.0), (-0.697, 0.5152, 0.0), (-0.697, 0.5758, 0.0), (-0.7576, 0.3333, 0.0), (-0.7576, 0.3939, 0.0), (-0.697, 0.3333, 0.0), (-0.697, 0.3939, 0.0), (-0.7576, 0.1515, 0.0), (-0.7576, 0.2121, 0.0), (-0.697, 0.1515, 0.0), (-0.697, 0.2121, 0.0), (-0.7576, -0.0303, 0.0), (-0.7576, 0.0303, 0.0), (-0.697, -0.0303, 0.0), (-0.697, 0.0303, 0.0), (-0.7576, -0.2121, 0.0), (-0.7576, -0.1515, 0.0), (-0.697, -0.2121, 0.0), (-0.697, -0.1515, 0.0), (-0.7576, -0.3939, 0.0), (-0.7576, -0.3333, 0.0), (-0.697, -0.3939, 0.0), (-0.697, -0.3333, 0.0), (-0.7576, -0.5758, 0.0), (-0.7576, -0.5152, 0.0), (-0.697, -0.5758, 0.0), (-0.697, -0.5152, 0.0), (-0.7576, -0.7576, 0.0), (-0.7576, -0.697, 0.0), (-0.697, -0.7576, 0.0), (-0.697, -0.697, 0.0), (-0.7576, -0.9394, 0.0), (-0.7576, -0.8788, 0.0), (-0.697, -0.9394, 0.0), (-0.697, -0.8788, 0.0), (-0.9394, 0.697, 0.0), (-0.9394, 0.7576, 0.0), (-0.8788, 0.697, 0.0), (-0.8788, 0.7576, 0.0), (1.0, -0.8182, 0.03), (-0.9394, 0.5758, 0.0), (1.0, -0.8788, 0.03), (-0.8788, 0.5758, 0.0), (0.8182, -1.0, 0.03), (0.7576, -1.0, 0.03), (0.6364, -1.0, 0.03), (0.5758, -1.0, 0.03), (0.4545, -1.0, 0.03), (0.3939, -1.0, 0.03), (0.2727, -1.0, 0.03), (0.2121, -1.0, 0.03), (-0.9394, -0.0303, 0.0), (-0.9394, 0.0303, 0.0), (-0.8788, -0.0303, 0.0), (-0.8788, 0.0303, 0.0), (0.09091, -1.0, 0.03), (0.0303, -1.0, 0.03), (-0.09091, -1.0, 0.03), (-0.1515, -1.0, 0.03), (-0.2727, -1.0, 0.03), (-0.3333, -1.0, 0.03), (-0.4545, -1.0, 0.03), (-0.5152, -1.0, 0.03), (-0.9394, -0.5758, 0.0), (-0.9394, -0.5152, 0.0), (-0.8788, -0.5758, 0.0), (-0.8788, -0.5152, 0.0), (-0.9394, -0.7576, 0.0), (-0.9394, -0.697, 0.0), (-0.8788, -0.7576, 0.0), (-0.8788, -0.697, 0.0), (-0.9394, -0.9394, 0.0), (-0.9394, -0.8788, 0.0), (-0.8788, -0.9394, 0.0), (-0.8788, -0.8788, 0.0), (0.697, 0.8788, 0.0), (0.697, 0.9394, 0.0), (0.7576, 0.8788, 0.0), (0.7576, 0.9394, 0.0), (0.5152, 0.8788, 0.0), (0.5152, 0.9394, 0.0), (0.5758, 0.8788, 0.0), (0.5758, 0.9394, 0.0), (0.3333, 0.8788, 0.0), (0.3333, 0.9394, 0.0), (0.3939, 0.8788, 0.0), (0.3939, 0.9394, 0.0), (0.1515, 0.8788, 0.0), (0.1515, 0.9394, 0.0), (0.2121, 0.8788, 0.0), (0.2121, 0.9394, 0.0), (-0.0303, 0.8788, 0.0), (-0.0303, 0.9394, 0.0), (0.0303, 0.8788, 0.0), (0.0303, 0.9394, 0.0), (-0.2121, 0.8788, 0.0), (-0.2121, 0.9394, 0.0), (-0.1515, 0.8788, 0.0), (-0.1515, 0.9394, 0.0), (-0.3939, 0.8788, 0.0), (-0.6364, -1.0, 0.03), (-0.3333, 0.8788, 0.0), (-0.697, -1.0, 0.03), (-0.5758, 0.8788, 0.0), (-0.8182, -1.0, 0.03), (-0.5152, 0.8788, 0.0), (-0.8788, -1.0, 0.03), (-0.7576, 0.8788, 0.0), (1.0, -1.0, 0.03), (-0.697, 0.8788, 0.0), (0.9394, -1.0, 0.03), (-0.9394, 0.8788, 0.0), (-1.0, -1.0, 0.03), (-0.8788, 0.8788, 0.0), (-1.0, -0.9394, 0.03), (0.8788, 0.8788, 0.0), (0.8788, 0.9394, 0.0), (0.9394, 0.8788, 0.0), (0.9394, 0.9394, 0.0), (1.0, 0.9394, 0.03), (1.0, 1.0, 0.03), (-0.9394, 1.0, 0.03), (-1.0, 1.0, 0.03), (-1.0, 0.8788, 0.03), (-1.0, 0.8182, 0.03), (-1.0, 0.697, 0.03), (-1.0, 0.6364, 0.03), (-1.0, 0.5152, 0.03), (-1.0, 0.4545, 0.03), (-1.0, 0.3333, 0.03), (-1.0, 0.2727, 0.03), (-1.0, 0.1515, 0.03), (-1.0, 0.09091, 0.03), (-1.0, -0.0303, 0.03), (-1.0, -0.09091, 0.03), (-1.0, -0.2121, 0.03), (-1.0, -0.2727, 0.03), (-1.0, -0.3939, 0.03), (-1.0, -0.4545, 0.03), (-1.0, -0.5758, 0.03), (-1.0, -0.6364, 0.03), (-1.0, -0.7576, 0.03), (-1.0, -0.8182, 0.03), (1.0, -0.697, 0.03), (1.0, -0.6364, 0.03), (1.0, -0.5152, 0.03), (1.0, -0.4545, 0.03), (1.0, -0.3333, 0.03), (1.0, -0.2727, 0.03), (1.0, -0.1515, 0.03), (1.0, -0.09091, 0.03), (1.0, 0.0303, 0.03), (1.0, 0.09091, 0.03), (1.0, 0.2121, 0.03), (1.0, 0.2727, 0.03), (1.0, 0.3939, 0.03), (1.0, 0.4545, 0.03), (1.0, 0.5758, 0.03), (1.0, 0.6364, 0.03), (1.0, 0.7576, 0.03), (1.0, 0.8182, 0.03), (0.8788, 1.0, 0.03), (0.8182, 1.0, 0.03), (0.697, 1.0, 0.03), (0.6364, 1.0, 0.03), (0.5152, 1.0, 0.03), (0.4545, 1.0, 0.03), (0.3333, 1.0, 0.03), (0.2727, 1.0, 0.03), (0.1515, 1.0, 0.03), (0.09091, 1.0, 0.03), (-0.0303, 1.0, 0.03), (-0.09091, 1.0, 0.03), (-0.2121, 1.0, 0.03), (-0.2727, 1.0, 0.03), (-0.3939, 1.0, 0.03), (-0.4545, 1.0, 0.03), (-0.5758, 1.0, 0.03), (-0.6364, 1.0, 0.03), (-0.7576, 1.0, 0.03), (-0.8182, 1.0, 0.03), (-0.8182, 0.9394, 0.03), (-0.8182, -0.3333, 0.03), (-0.8182, -0.2727, 0.03), (-0.8182, -0.1515, 0.03), (-0.8182, -0.09091, 0.03), (-0.8182, 0.2121, 0.03), (-0.8182, 0.2727, 0.03), (-0.8182, 0.3939, 0.03), (-0.8182, 0.4545, 0.03), (-0.6364, 0.9394, 0.03), (-0.6364, -0.3333, 0.03), (-0.6364, -0.2727, 0.03), (-0.6364, -0.1515, 0.03), (-0.6364, -0.09091, 0.03), (-0.6364, 0.2121, 0.03), (-0.6364, 0.2727, 0.03), (-0.6364, 0.5758, 0.03), (-0.6364, 0.6364, 0.03), (-0.6364, 0.7576, 0.03), (-0.6364, 0.8182, 0.03), (-0.4545, 0.9394, 0.03), (-0.4545, -0.5152, 0.03), (-0.4545, -0.4545, 0.03), (-0.4545, -0.1515, 0.03), (-0.4545, -0.09091, 0.03), (-0.4545, 0.2121, 0.03), (-0.4545, 0.2727, 0.03), (-0.4545, 0.3939, 0.03), (-0.4545, 0.4545, 0.03), (-0.4545, 0.5758, 0.03), (-0.4545, 0.6364, 0.03), (-0.4545, 0.7576, 0.03), (-0.4545, 0.8182, 0.03), (-0.2727, 0.9394, 0.03), (-0.2727, -0.5152, 0.03), (-0.2727, -0.4545, 0.03), (-0.2727, 0.2121, 0.03), (-0.2727, 0.2727, 0.03), (-0.2727, 0.3939, 0.03), (-0.2727, 0.4545, 0.03), (-0.2727, 0.5758, 0.03), (-0.2727, 0.6364, 0.03), (-0.2727, 0.7576, 0.03), (-0.2727, 0.8182, 0.03), (-0.09091, 0.9394, 0.03), (-0.09091, -0.697, 0.03), (-0.09091, -0.6364, 0.03), (-0.09091, -0.5152, 0.03), (-0.09091, -0.4545, 0.03), (-0.09091, -0.1515, 0.03), (-0.09091, -0.09091, 0.03), (0.09091, 0.9394, 0.03), (0.09091, -0.697, 0.03), (0.09091, -0.6364, 0.03), (0.2727, 0.9394, 0.03), (0.2727, -0.5152, 0.03), (0.2727, -0.4545, 0.03), (0.2727, -0.1515, 0.03), (0.2727, -0.09091, 0.03), (0.2727, 0.2121, 0.03), (0.2727, 0.2727, 0.03), (0.2727, 0.3939, 0.03), (0.2727, 0.4545, 0.03), (0.2727, 0.7576, 0.03), (0.2727, 0.8182, 0.03), (0.4545, 0.9394, 0.03), (0.4545, -0.5152, 0.03), (0.4545, -0.4545, 0.03), (0.4545, -0.1515, 0.03), (0.4545, -0.09091, 0.03), (0.4545, 0.2121, 0.03), (0.4545, 0.2727, 0.03), (0.4545, 0.3939, 0.03), (0.4545, 0.4545, 0.03), (0.6364, 0.9394, 0.03), (0.6364, -0.5152, 0.03), (0.6364, -0.4545, 0.03), (0.6364, -0.3333, 0.03), (0.6364, -0.2727, 0.03), (0.6364, -0.1515, 0.03), (0.6364, -0.09091, 0.03), (0.6364, 0.3939, 0.03), (0.6364, 0.4545, 0.03), (0.8182, 0.9394, 0.03), (0.8182, 0.2121, 0.03), (0.8182, 0.2727, 0.03), (0.8182, 0.3939, 0.03), (0.8182, 0.4545, 0.03), (-0.9394, -0.8182, 0.03), (-0.9394, -0.6364, 0.03), (-0.9394, -0.4545, 0.03), (-0.9394, -0.2727, 0.03), (-0.9394, -0.09091, 0.03), (-0.9394, 0.09091, 0.03), (-0.9394, 0.2727, 0.03), (-0.9394, 0.4545, 0.03), (-0.9394, 0.6364, 0.03), (-0.9394, 0.8182, 0.03), (-0.7576, -0.8182, 0.03), (-0.8182, -0.8182, 0.03), (-0.7576, -0.6364, 0.03), (-0.8182, -0.6364, 0.03), (-0.7576, 0.09091, 0.03), (-0.8182, 0.09091, 0.03), (-0.7576, 0.2727, 0.03), (-0.5758, -0.4545, 0.03), (-0.6364, -0.4545, 0.03), (-0.5758, -0.09091, 0.03), (-0.5758, 0.09091, 0.03), (-0.6364, 0.09091, 0.03), (-0.5758, 0.2727, 0.03), (-0.5758, 0.4545, 0.03), (-0.6364, 0.4545, 0.03), (-0.5758, 0.6364, 0.03), (-0.5758, 0.8182, 0.03), (-0.3939, -0.8182, 0.03), (-0.4545, -0.8182, 0.03), (-0.3939, -0.4545, 0.03), (-0.3939, -0.09091, 0.03), (-0.3939, 0.09091, 0.03), (-0.4545, 0.09091, 0.03), (-0.3939, 0.2727, 0.03), (-0.3939, 0.4545, 0.03), (-0.3939, 0.6364, 0.03), (-0.3939, 0.8182, 0.03), (-0.2121, -0.8182, 0.03), (-0.2727, -0.8182, 0.03), (-0.2121, -0.4545, 0.03), (-0.2121, 0.09091, 0.03), (-0.2727, 0.09091, 0.03), (-0.2121, 0.2727, 0.03), (-0.2121, 0.4545, 0.03), (-0.2121, 0.6364, 0.03), (-0.2121, 0.8182, 0.03), (-0.0303, -0.4545, 0.03), (-0.0303, -0.2727, 0.03), (-0.09091, -0.2727, 0.03), (-0.0303, -0.09091, 0.03), (-0.0303, 0.09091, 0.03), (-0.09091, 0.09091, 0.03), (-0.0303, 0.2727, 0.03), (-0.09091, 0.2727, 0.03), (-0.0303, 0.4545, 0.03), (-0.09091, 0.4545, 0.03), (0.1515, -0.8182, 0.03), (0.09091, -0.8182, 0.03), (0.1515, -0.6364, 0.03), (0.1515, 0.09091, 0.03), (0.09091, 0.09091, 0.03), (0.1515, 0.4545, 0.03), (0.09091, 0.4545, 0.03), (0.3333, -0.8182, 0.03), (0.2727, -0.8182, 0.03), (0.3333, -0.4545, 0.03), (0.3333, -0.09091, 0.03), (0.3333, 0.09091, 0.03), (0.2727, 0.09091, 0.03), (0.3333, 0.2727, 0.03), (0.3333, 0.4545, 0.03), (0.3333, 0.8182, 0.03), (0.5152, -0.8182, 0.03), (0.4545, -0.8182, 0.03), (0.5152, -0.09091, 0.03), (0.5152, 0.09091, 0.03), (0.4545, 0.09091, 0.03), (0.5152, 0.4545, 0.03), (0.5152, 0.8182, 0.03), (0.4545, 0.8182, 0.03), (0.697, -0.8182, 0.03), (0.6364, -0.8182, 0.03), (0.697, -0.4545, 0.03), (0.697, -0.2727, 0.03), (0.697, -0.09091, 0.03), (0.697, 0.09091, 0.03), (0.6364, 0.09091, 0.03), (0.697, 0.4545, 0.03), (0.697, 0.8182, 0.03), (0.6364, 0.8182, 0.03), (0.8788, 0.4545, 0.03), (0.8788, 0.8182, 0.03), (0.8182, 0.8182, 0.03), (1.0, 0.8788, 0.03), (-0.8788, 1.0, 0.03), (-1.0, 0.9394, 0.03), (-1.0, 0.7576, 0.03), (-1.0, 0.5758, 0.03), (-1.0, 0.3939, 0.03), (-1.0, 0.2121, 0.03), (-1.0, 0.0303, 0.03), (-1.0, -0.1515, 0.03), (-1.0, -0.3333, 0.03), (-1.0, -0.5152, 0.03), (-1.0, -0.697, 0.03), (1.0, -0.8182, 0.03), (1.0, -0.7576, 0.03), (1.0, -0.5758, 0.03), (1.0, -0.3939, 0.03), (1.0, -0.2121, 0.03), (1.0, -0.0303, 0.03), (1.0, 0.1515, 0.03), (1.0, 0.3333, 0.03), (1.0, 0.5152, 0.03), (1.0, 0.697, 0.03), (0.9394, 1.0, 0.03), (0.7576, 1.0, 0.03), (0.5758, 1.0, 0.03), (0.3939, 1.0, 0.03), (0.2121, 1.0, 0.03), (0.0303, 1.0, 0.03), (-0.1515, 1.0, 0.03), (-0.3333, 1.0, 0.03), (-0.5152, 1.0, 0.03), (-0.697, 1.0, 0.03), (-0.8182, 0.8788, 0.03), (-0.8182, -0.7576, 0.03), (-0.8182, -0.5758, 0.03), (-0.8182, -0.5152, 0.03), (-0.8182, -0.4545, 0.03), (-0.8182, -0.3939, 0.03), (-0.8182, -0.2121, 0.03), (-0.8182, 0.1515, 0.03), (-0.8182, 0.3333, 0.03), (-0.8182, 0.5152, 0.03), (-0.8182, 0.5758, 0.03), (-0.6364, 0.8788, 0.03), (-0.6364, -0.3939, 0.03), (-0.6364, -0.2121, 0.03), (-0.6364, 0.1515, 0.03), (-0.6364, 0.3333, 0.03), (-0.6364, 0.5152, 0.03), (-0.6364, 0.697, 0.03), (-0.4545, 0.8788, 0.03), (-0.4545, -0.7576, 0.03), (-0.4545, -0.6364, 0.03), (-0.4545, -0.5758, 0.03), (-0.4545, -0.3939, 0.03), (-0.4545, 0.1515, 0.03), (-0.4545, 0.3333, 0.03), (-0.4545, 0.5152, 0.03), (-0.4545, 0.697, 0.03), (-0.2727, 0.8788, 0.03), (-0.2727, -0.7576, 0.03), (-0.2727, 0.1515, 0.03), (-0.2727, 0.3333, 0.03), (-0.2727, 0.5152, 0.03), (-0.2727, 0.697, 0.03), (-0.09091, -0.8182, 0.03), (-0.09091, -0.7576, 0.03), (-0.09091, -0.5758, 0.03), (-0.09091, -0.3939, 0.03), (-0.09091, -0.2121, 0.03), (-0.09091, 0.1515, 0.03), (-0.09091, 0.3333, 0.03), (-0.09091, 0.5152, 0.03), (-0.09091, 0.5758, 0.03), (-0.09091, 0.697, 0.03), (-0.09091, 0.7576, 0.03), (0.09091, -0.7576, 0.03), (0.09091, -0.5758, 0.03), (0.09091, -0.5152, 0.03), (0.09091, 0.1515, 0.03), (0.09091, 0.2121, 0.03), (0.09091, 0.5152, 0.03), (0.09091, 0.5758, 0.03), (0.09091, 0.697, 0.03), (0.09091, 0.7576, 0.03), (0.2727, 0.8788, 0.03), (0.2727, -0.7576, 0.03), (0.2727, -0.697, 0.03), (0.2727, -0.5758, 0.03), (0.2727, -0.3939, 0.03), (0.2727, 0.1515, 0.03), (0.2727, 0.3333, 0.03), (0.2727, 0.5152, 0.03), (0.2727, 0.5758, 0.03), (0.2727, 0.697, 0.03), (0.4545, 0.8788, 0.03), (0.4545, -0.7576, 0.03), (0.4545, -0.5758, 0.03), (0.4545, -0.3939, 0.03), (0.4545, 0.1515, 0.03), (0.4545, 0.3333, 0.03), (0.6364, 0.8788, 0.03), (0.6364, -0.7576, 0.03), (0.6364, -0.5758, 0.03), (0.6364, -0.3939, 0.03), (0.6364, -0.2121, 0.03), (0.6364, 0.1515, 0.03), (0.8182, 0.8788, 0.03), (0.8182, 0.09091, 0.03), (0.8182, 0.1515, 0.03), (0.8182, 0.3333, 0.03), (-0.8788, -0.8182, 0.03), (-0.8788, -0.6364, 0.03), (-0.8788, -0.4545, 0.03), (-0.8788, -0.2727, 0.03), (-0.8788, -0.09091, 0.03), (-0.8788, 0.09091, 0.03), (-0.8788, 0.2727, 0.03), (-0.8788, 0.4545, 0.03), (-0.697, -0.8182, 0.03), (-0.697, -0.6364, 0.03), (-0.697, -0.4545, 0.03), (-0.697, -0.2727, 0.03), (-0.697, -0.09091, 0.03), (-0.697, 0.09091, 0.03), (-0.697, 0.2727, 0.03), (-0.697, 0.4545, 0.03), (-0.5152, -0.8182, 0.03), (-0.5758, -0.8182, 0.03), (-0.5152, -0.6364, 0.03), (-0.5758, -0.6364, 0.03), (-0.5152, -0.4545, 0.03), (-0.5152, -0.09091, 0.03), (-0.5152, 0.4545, 0.03), (-0.5152, 0.6364, 0.03), (-0.5152, 0.8182, 0.03), (-0.3333, -0.8182, 0.03), (-0.3333, -0.4545, 0.03), (-0.3333, -0.2727, 0.03), (-0.3939, -0.2727, 0.03), (-0.3333, -0.09091, 0.03), (-0.1515, -0.8182, 0.03), (-0.1515, -0.6364, 0.03), (-0.2121, -0.6364, 0.03), (-0.1515, -0.4545, 0.03), (-0.1515, -0.2727, 0.03), (-0.2121, -0.2727, 0.03), (-0.1515, -0.09091, 0.03), (-0.2121, -0.09091, 0.03), (-0.1515, 0.09091, 0.03), (-0.1515, 0.2727, 0.03), (0.0303, -0.8182, 0.03), (-0.0303, -0.8182, 0.03), (0.0303, -0.4545, 0.03), (0.0303, -0.2727, 0.03), (0.0303, -0.09091, 0.03), (0.0303, 0.09091, 0.03), (0.0303, 0.2727, 0.03), (0.0303, 0.4545, 0.03), (0.2121, -0.8182, 0.03), (0.2121, -0.4545, 0.03), (0.1515, -0.4545, 0.03), (0.2121, -0.2727, 0.03), (0.1515, -0.2727, 0.03), (0.2121, -0.09091, 0.03), (0.1515, -0.09091, 0.03), (0.2121, 0.09091, 0.03), (0.2121, 0.2727, 0.03), (0.2121, 0.4545, 0.03), (0.2121, 0.8182, 0.03), (0.1515, 0.8182, 0.03), (0.3939, -0.8182, 0.03), (0.3939, -0.6364, 0.03), (0.3333, -0.6364, 0.03), (0.3939, -0.4545, 0.03), (0.3939, -0.09091, 0.03), (0.3939, 0.09091, 0.03), (0.3939, 0.2727, 0.03), (0.3939, 0.4545, 0.03), (0.3939, 0.8182, 0.03), (0.5758, -0.8182, 0.03), (0.5758, -0.4545, 0.03), (0.5152, -0.4545, 0.03), (0.5758, -0.2727, 0.03), (0.5758, -0.09091, 0.03), (0.5758, 0.09091, 0.03), (0.5758, 0.4545, 0.03), (0.5758, 0.8182, 0.03), (0.7576, -0.8182, 0.03), (0.7576, -0.6364, 0.03), (0.697, -0.6364, 0.03), (0.7576, -0.4545, 0.03), (0.7576, -0.2727, 0.03), (0.7576, -0.09091, 0.03), (0.7576, 0.09091, 0.03), (0.7576, 0.2727, 0.03), (0.697, 0.2727, 0.03), (0.7576, 0.4545, 0.03), (0.7576, 0.8182, 0.03), (0.9394, -0.8182, 0.03), (0.9394, -0.6364, 0.03), (0.9394, -0.4545, 0.03), (0.9394, -0.2727, 0.03), (0.9394, -0.09091, 0.03), (0.9394, 0.09091, 0.03), (0.8788, 0.09091, 0.03), (0.9394, 0.2727, 0.03), (0.8788, 0.2727, 0.03), (0.9394, 0.4545, 0.03), (0.9394, 0.6364, 0.03), (0.9394, 0.8182, 0.03), (0.9394, 0.7576, 0.03), (0.9394, 0.697, 0.03), (0.9394, 0.5758, 0.03), (0.9394, 0.5152, 0.03), (0.8788, 0.3939, 0.03), (0.8788, 0.3333, 0.03), (0.9394, 0.3939, 0.03), (0.9394, 0.3333, 0.03), (0.8788, 0.2121, 0.03), (0.8788, 0.1515, 0.03), (0.9394, 0.2121, 0.03), (0.9394, 0.1515, 0.03), (0.9394, 0.0303, 0.03), (0.9394, -0.0303, 0.03), (0.9394, -0.1515, 0.03), (0.9394, -0.2121, 0.03), (0.9394, -0.3333, 0.03), (0.9394, -0.3939, 0.03), (0.9394, -0.5152, 0.03), (0.9394, -0.5758, 0.03), (0.9394, -0.697, 0.03), (0.9394, -0.7576, 0.03), (0.697, 0.3939, 0.03), (0.697, 0.3333, 0.03), (0.7576, 0.3939, 0.03), (0.7576, 0.3333, 0.03), (0.697, 0.2121, 0.03), (0.697, 0.1515, 0.03), (0.7576, 0.2121, 0.03), (0.7576, 0.1515, 0.03), (0.697, -0.1515, 0.03), (0.697, -0.2121, 0.03), (0.7576, -0.1515, 0.03), (0.7576, -0.2121, 0.03), (0.697, -0.3333, 0.03), (0.697, -0.3939, 0.03), (0.7576, -0.3333, 0.03), (0.7576, -0.3939, 0.03), (0.697, -0.5758, 0.03), (0.7576, -0.5758, 0.03), (0.697, -0.697, 0.03), (0.697, -0.7576, 0.03), (0.7576, -0.697, 0.03), (0.7576, -0.7576, 0.03), (0.5152, 0.3939, 0.03), (0.5758, 0.3939, 0.03), (0.5152, 0.1515, 0.03), (0.5758, 0.1515, 0.03), (0.5152, -0.1515, 0.03), (0.5758, -0.1515, 0.03), (0.5758, -0.2121, 0.03), (0.5152, -0.3939, 0.03), (0.5758, -0.3333, 0.03), (0.5758, -0.3939, 0.03), (0.5152, -0.5152, 0.03), (0.5152, -0.5758, 0.03), (0.5758, -0.5152, 0.03), (0.5758, -0.5758, 0.03), (0.5152, -0.7576, 0.03), (0.5758, -0.7576, 0.03), (0.3333, 0.3939, 0.03), (0.3333, 0.3333, 0.03), (0.3939, 0.3939, 0.03), (0.3939, 0.3333, 0.03), (0.3333, 0.2121, 0.03), (0.3333, 0.1515, 0.03), (0.3939, 0.2121, 0.03), (0.3939, 0.1515, 0.03), (0.3333, -0.1515, 0.03), (0.3939, -0.1515, 0.03), (0.3333, -0.3939, 0.03), (0.3939, -0.3939, 0.03), (0.3333, -0.5152, 0.03), (0.3333, -0.5758, 0.03), (0.3939, -0.5152, 0.03), (0.3939, -0.5758, 0.03), (0.3333, -0.697, 0.03), (0.3333, -0.7576, 0.03), (0.3939, -0.697, 0.03), (0.3939, -0.7576, 0.03), (0.1515, 0.7576, 0.03), (0.1515, 0.697, 0.03), (0.2121, 0.7576, 0.03), (0.2121, 0.697, 0.03), (0.1515, 0.5152, 0.03), (0.1515, 0.5758, 0.03), (0.2121, 0.5152, 0.03), (0.2121, 0.5758, 0.03), (0.2121, 0.3939, 0.03), (0.2121, 0.3333, 0.03), (0.1515, 0.1515, 0.03), (0.1515, 0.2121, 0.03), (0.2121, 0.2121, 0.03), (0.2121, 0.1515, 0.03), (0.1515, -0.1515, 0.03), (0.2121, -0.1515, 0.03), (0.1515, -0.3333, 0.03), (0.1515, -0.3939, 0.03), (0.2121, -0.3333, 0.03), (0.2121, -0.3939, 0.03), (0.1515, -0.5152, 0.03), (0.1515, -0.5758, 0.03), (0.2121, -0.5152, 0.03), (0.2121, -0.5758, 0.03), (0.1515, -0.697, 0.03), (0.1515, -0.7576, 0.03), (0.2121, -0.7576, 0.03), (0.2121, -0.697, 0.03), (-0.0303, 0.697, 0.03), (-0.0303, 0.7576, 0.03), (0.0303, 0.697, 0.03), (0.0303, 0.7576, 0.03), (-0.0303, 0.5152, 0.03), (-0.0303, 0.5758, 0.03), (0.0303, 0.5152, 0.03), (0.0303, 0.5758, 0.03), (-0.0303, 0.3333, 0.03), (0.0303, 0.3333, 0.03), (-0.0303, 0.2121, 0.03), (-0.0303, 0.1515, 0.03), (0.0303, 0.2121, 0.03), (0.0303, 0.1515, 0.03), (-0.0303, -0.1515, 0.03), (-0.0303, -0.2121, 0.03), (0.0303, -0.1515, 0.03), (0.0303, -0.2121, 0.03), (-0.0303, -0.3333, 0.03), (-0.0303, -0.3939, 0.03), (0.0303, -0.3333, 0.03), (0.0303, -0.3939, 0.03), (-0.0303, -0.5152, 0.03), (0.0303, -0.5152, 0.03), (-0.0303, -0.7576, 0.03), (-0.0303, -0.697, 0.03), (0.0303, -0.7576, 0.03), (0.0303, -0.697, 0.03), (-0.2121, 0.7576, 0.03), (-0.2121, 0.697, 0.03), (-0.1515, 0.697, 0.03), (-0.1515, 0.7576, 0.03), (-0.2121, 0.5758, 0.03), (-0.2121, 0.5152, 0.03), (-0.2121, 0.3939, 0.03), (-0.2121, 0.3333, 0.03), (-0.1515, 0.3333, 0.03), (-0.2121, 0.2121, 0.03), (-0.2121, 0.1515, 0.03), (-0.1515, 0.1515, 0.03), (-0.2121, -0.1515, 0.03), (-0.2121, -0.2121, 0.03), (-0.1515, -0.1515, 0.03), (-0.1515, -0.2121, 0.03), (-0.2121, -0.3939, 0.03), (-0.1515, -0.3939, 0.03), (-0.2121, -0.5152, 0.03), (-0.2121, -0.5758, 0.03), (-0.1515, -0.5152, 0.03), (-0.1515, -0.5758, 0.03), (-0.2121, -0.697, 0.03), (-0.2121, -0.7576, 0.03), (-0.1515, -0.697, 0.03), (-0.1515, -0.7576, 0.03), (-0.3939, 0.7576, 0.03), (-0.3939, 0.697, 0.03), (-0.3939, 0.5758, 0.03), (-0.3939, 0.5152, 0.03), (-0.3939, 0.3939, 0.03), (-0.3939, 0.3333, 0.03), (-0.3939, 0.2121, 0.03), (-0.3939, 0.1515, 0.03), (-0.3939, -0.1515, 0.03), (-0.3939, -0.2121, 0.03), (-0.3333, -0.1515, 0.03), (-0.3333, -0.2121, 0.03), (-0.3939, -0.3333, 0.03), (-0.3939, -0.3939, 0.03), (-0.3333, -0.3333, 0.03), (-0.3333, -0.3939, 0.03), (-0.3939, -0.5152, 0.03), (-0.3333, -0.5152, 0.03), (-0.3939, -0.7576, 0.03), (-0.3333, -0.7576, 0.03), (-0.5758, 0.7576, 0.03), (-0.5758, 0.697, 0.03), (-0.5152, 0.7576, 0.03), (-0.5152, 0.697, 0.03), (-0.5758, 0.5758, 0.03), (-0.5758, 0.5152, 0.03), (-0.5152, 0.5758, 0.03), (-0.5152, 0.5152, 0.03), (-0.5758, 0.3333, 0.03), (-0.5758, 0.2121, 0.03), (-0.5758, 0.1515, 0.03), (-0.5758, -0.1515, 0.03), (-0.5152, -0.1515, 0.03), (-0.5758, -0.3939, 0.03), (-0.5152, -0.3939, 0.03), (-0.5758, -0.5152, 0.03), (-0.5758, -0.5758, 0.03), (-0.5152, -0.5152, 0.03), (-0.5152, -0.5758, 0.03), (-0.5758, -0.7576, 0.03), (-0.5152, -0.7576, 0.03), (-0.697, 0.5152, 0.03), (-0.697, 0.5758, 0.03), (-0.7576, 0.3333, 0.03), (-0.697, 0.3333, 0.03), (-0.7576, 0.1515, 0.03), (-0.697, 0.1515, 0.03), (-0.697, -0.1515, 0.03), (-0.697, -0.2121, 0.03), (-0.697, -0.3333, 0.03), (-0.697, -0.3939, 0.03), (-0.7576, -0.5758, 0.03), (-0.697, -0.5758, 0.03), (-0.7576, -0.697, 0.03), (-0.7576, -0.7576, 0.03), (-0.697, -0.697, 0.03), (-0.697, -0.7576, 0.03), (-0.9394, 0.7576, 0.03), (-0.9394, 0.697, 0.03), (-0.9394, 0.5758, 0.03), (-0.9394, 0.5152, 0.03), (-0.8788, 0.5152, 0.03), (-0.8788, 0.5758, 0.03), (-0.9394, 0.3939, 0.03), (-0.9394, 0.3333, 0.03), (-0.8788, 0.3939, 0.03), (-0.8788, 0.3333, 0.03), (-0.9394, 0.2121, 0.03), (-0.9394, 0.1515, 0.03), (-0.8788, 0.2121, 0.03), (-0.8788, 0.1515, 0.03), (-0.9394, 0.0303, 0.03), (-0.9394, -0.0303, 0.03), (-0.9394, -0.1515, 0.03), (-0.9394, -0.2121, 0.03), (-0.8788, -0.1515, 0.03), (-0.8788, -0.2121, 0.03), (-0.9394, -0.3333, 0.03), (-0.9394, -0.3939, 0.03), (-0.8788, -0.3333, 0.03), (-0.8788, -0.3939, 0.03), (-0.9394, -0.5152, 0.03), (-0.9394, -0.5758, 0.03), (-0.8788, -0.5758, 0.03), (-0.8788, -0.5152, 0.03), (-0.9394, -0.697, 0.03), (-0.9394, -0.7576, 0.03), (-0.8788, -0.7576, 0.03), (0.697, 0.9394, 0.03), (0.697, 0.8788, 0.03), (0.7576, 0.9394, 0.03), (0.7576, 0.8788, 0.03), (0.5152, 0.9394, 0.03), (0.5152, 0.8788, 0.03), (0.5758, 0.9394, 0.03), (0.5758, 0.8788, 0.03), (0.3333, 0.9394, 0.03), (0.3333, 0.8788, 0.03), (0.3939, 0.9394, 0.03), (0.3939, 0.8788, 0.03), (0.1515, 0.9394, 0.03), (0.1515, 0.8788, 0.03), (0.2121, 0.9394, 0.03), (0.2121, 0.8788, 0.03), (-0.0303, 0.9394, 0.03), (0.0303, 0.9394, 0.03), (-0.2121, 0.9394, 0.03), (-0.2121, 0.8788, 0.03), (-0.1515, 0.9394, 0.03), (-0.3939, 0.9394, 0.03), (-0.3939, 0.8788, 0.03), (-0.3333, 0.9394, 0.03), (-0.3333, 0.8788, 0.03), (-0.5758, 0.9394, 0.03), (-0.5758, 0.8788, 0.03), (-0.5152, 0.9394, 0.03), (-0.5152, 0.8788, 0.03), (-0.7576, 0.9394, 0.03), (-0.7576, 0.8788, 0.03), (-0.697, 0.9394, 0.03), (-0.697, 0.8788, 0.03), (-0.9394, 0.9394, 0.03), (-0.9394, 0.8788, 0.03), (-0.8788, 0.9394, 0.03), (-0.8788, 0.8788, 0.03), (0.8788, 0.9394, 0.03), (0.8788, 0.8788, 0.03), (0.9394, 0.9394, 0.03), (0.9394, 0.8788, 0.03)], [], [(507, 506, 1507, 1305), (658, 657, 1586, 1585), (657, 615, 1559, 1586), (723, 380, 1457, 1615), (227, 43, 1176, 1175), (125, 602, 1350, 1351), (791, 793, 1652, 1650), (504, 505, 1506, 1505), (617, 658, 1585, 1560), (1086, 349, 1231, 1833), (225, 42, 1174, 1173), (1070, 230, 44, 427), (1066, 232, 45, 429), (1062, 234, 46, 431), (792, 347, 1442, 1649), (600, 124, 1257, 1349), (1050, 240, 49, 435), (321, 87, 1316, 1428), (860, 862, 1700, 1699), (1038, 246, 52, 437), (1034, 248, 53, 439), (1030, 251, 54, 441), (1026, 253, 55, 443), (1022, 255, 56, 445), (86, 504, 1505, 1227), (348, 1085, 1834, 1443), (1010, 261, 59, 451), (1006, 263, 60, 453), (1002, 265, 61, 455), (998, 266, 62, 457), (994, 268, 63, 459), (990, 271, 64, 461), (986, 273, 65, 463), (223, 41, 1172, 1171), (978, 277, 66, 466), (346, 791, 1650, 1441), (970, 281, 68, 470), (966, 283, 69, 472), (962, 285, 70, 474), (503, 502, 1503, 1504), (1084, 1086, 1833, 1831), (950, 290, 72, 478), (946, 292, 73, 480), (221, 40, 1170, 1169), (938, 296, 75, 483), (934, 298, 76, 485), (930, 300, 77, 487), (926, 302, 78, 489), (922, 304, 79, 491), (918, 306, 80, 493), (914, 308, 81, 495), (910, 312, 82, 497), (123, 596, 1347, 1253), (902, 316, 84, 500), (898, 318, 85, 502), (316, 860, 1699, 1224), (890, 320, 87, 506), (886, 322, 88, 508), (882, 324, 89, 510), (878, 326, 90, 512), (874, 328, 91, 514), (870, 332, 92, 516), (866, 333, 93, 518), (862, 335, 94, 520), (858, 337, 95, 521), (854, 339, 96, 523), (850, 341, 97, 525), (846, 342, 98, 527), (842, 344, 99, 529), (838, 345, 100, 531), (834, 347, 101, 533), (830, 351, 102, 535), (826, 353, 103, 537), (502, 85, 1313, 1503), (818, 356, 104, 540), (1085, 1083, 1832, 1834), (810, 360, 106, 544), (219, 39, 1168, 1167), (1018, 1017, 1781, 1780), (798, 363, 109, 550), (330, 1084, 1831, 1228), (790, 369, 111, 553), (786, 371, 112, 555), (217, 38, 1166, 1165), (778, 375, 114, 557), (121, 592, 1345, 1346), (770, 379, 116, 561), (1017, 445, 1479, 1781), (215, 37, 1164, 1163), (758, 385, 119, 567), (754, 387, 120, 569), (750, 391, 121, 571), (746, 393, 122, 573), (120, 590, 1343, 1344), (447, 1018, 1780, 1480), (722, 401, 1258, 1614), (730, 397, 125, 581), (726, 399, 126, 583), (213, 36, 1162, 1161), (718, 403, 128, 587), (714, 405, 129, 589), (710, 409, 130, 591), (706, 411, 131, 593), (702, 413, 132, 595), (698, 415, 133, 597), (694, 417, 134, 599), (690, 419, 135, 601), (317, 84, 1225, 1426), (862, 520, 1511, 1700), (678, 424, 138, 607), (674, 426, 139, 609), (182, 183, 1044, 893), (211, 35, 1160, 1159), (552, 792, 1649, 1528), (586, 118, 1250, 1342), (498, 497, 1499, 1302), (720, 722, 1614, 1613), (209, 34, 1158, 1157), (83, 315, 1425, 1223), (291, 945, 1750, 1418), (497, 82, 1423, 1499), (426, 632, 630, 139), (632, 634, 629, 630), (138, 628, 631, 425), (425, 631, 632, 426), (628, 627, 633, 631), (631, 633, 634, 632), (207, 33, 1156, 1155), (116, 582, 1340, 1341), (424, 636, 628, 138), (636, 638, 627, 628), (137, 626, 635, 423), (423, 635, 636, 424), (626, 625, 637, 635), (635, 637, 638, 636), (313, 314, 1222, 1424), (654, 653, 1584, 1583), (1083, 552, 1528, 1832), (383, 720, 1613, 1249), (136, 624, 639, 422), (205, 32, 1154, 1153), (580, 115, 1246, 1339), (82, 313, 1424, 1423), (945, 943, 1749, 1750), (1013, 258, 1403, 1779), (421, 644, 624, 136), (653, 617, 1560, 1584), (135, 622, 643, 420), (420, 643, 644, 421), (203, 31, 1152, 1151), (619, 654, 1583, 1561), (1082, 367, 1242, 1829), (201, 30, 1150, 1149), (419, 648, 622, 135), (648, 650, 621, 622), (134, 620, 647, 418), (418, 647, 648, 419), (620, 619, 649, 647), (647, 649, 650, 648), (943, 272, 1409, 1749), (366, 1081, 1830, 1453), (417, 652, 620, 134), (652, 654, 619, 620), (133, 618, 651, 416), (416, 651, 652, 417), (618, 617, 653, 651), (651, 653, 654, 652), (199, 29, 1148, 1147), (1080, 1082, 1829, 1827), (415, 656, 618, 133), (656, 658, 617, 618), (132, 616, 655, 414), (414, 655, 656, 415), (616, 615, 657, 655), (655, 657, 658, 656), (197, 28, 1146, 1145), (111, 572, 1337, 1338), (413, 660, 616, 132), (660, 662, 615, 616), (131, 614, 659, 412), (412, 659, 660, 413), (614, 613, 661, 659), (659, 661, 662, 660), (1081, 1079, 1828, 1830), (195, 27, 1144, 1143), (411, 664, 614, 131), (664, 666, 613, 614), (130, 612, 663, 410), (410, 663, 664, 411), (612, 611, 665, 663), (663, 665, 666, 664), (110, 570, 1336, 1241), (308, 307, 1422, 1219), (409, 668, 612, 130), (668, 670, 611, 612), (177, 18, 1053, 1054), (408, 667, 668, 409), (947, 270, 835, 682), (667, 669, 670, 668), (20, 182, 893, 1045), (669, 667, 782, 766), (405, 672, 610, 129), (672, 674, 609, 610), (128, 608, 671, 404), (404, 671, 672, 405), (608, 607, 673, 671), (671, 673, 674, 672), (607, 138, 425, 673), (673, 425, 426, 674), (403, 676, 608, 128), (676, 678, 607, 608), (127, 606, 675, 402), (402, 675, 676, 403), (606, 605, 677, 675), (675, 677, 678, 676), (605, 137, 423, 677), (677, 423, 424, 678), (855, 317, 1426, 1696), (1014, 1013, 1779, 1778), (126, 604, 679, 400), (400, 679, 680, 401), (604, 603, 681, 679), (349, 1080, 1827, 1231), (603, 136, 422, 681), (193, 26, 1142, 1141), (399, 684, 604, 126), (307, 80, 1218, 1422), (857, 858, 1697, 1698), (398, 683, 684, 399), (1079, 348, 1443, 1828), (191, 25, 1140, 1139), (566, 108, 1239, 1335), (306, 305, 1421, 1217), (397, 688, 602, 125), (688, 690, 601, 602), (124, 600, 687, 396), (396, 687, 688, 397), (600, 599, 689, 687), (687, 689, 690, 688), (599, 134, 418, 689), (689, 418, 419, 690), (520, 857, 1698, 1511), (449, 1014, 1778, 1481), (564, 107, 1237, 1334), (305, 79, 1216, 1421), (858, 521, 1512, 1697), (106, 562, 1332, 1333), (597, 133, 416, 693), (693, 416, 417, 694), (304, 303, 1420, 1215), (856, 855, 1696, 1695), (942, 294, 1211, 1748), (485, 486, 1295, 1498), (560, 105, 1235, 1331), (303, 78, 1214, 1420), (595, 132, 414, 697), (697, 414, 415, 698), (395, 700, 596, 123), (700, 702, 595, 596), (122, 594, 699, 394), (394, 699, 700, 395), (370, 785, 1648, 1454), (699, 701, 702, 700), (593, 131, 412, 701), (701, 412, 413, 702), (393, 704, 594, 122), (302, 301, 1419, 1213), (522, 856, 1695, 1312), (392, 703, 704, 393), (940, 942, 1748, 1747), (650, 649, 1582, 1581), (591, 130, 410, 705), (705, 410, 411, 706), (391, 708, 592, 121), (708, 710, 591, 592), (175, 17, 1055, 1056), (390, 707, 708, 391), (180, 181, 1046, 894), (707, 709, 710, 708), (331, 869, 691, 805), (709, 408, 409, 710), (387, 712, 590, 120), (712, 714, 589, 590), (119, 588, 711, 386), (386, 711, 712, 387), (588, 587, 713, 711), (711, 713, 714, 712), (587, 128, 404, 713), (713, 404, 405, 714), (385, 716, 588, 119), (716, 718, 587, 588), (118, 586, 715, 384), (384, 715, 716, 385), (586, 585, 717, 715), (715, 717, 718, 716), (585, 127, 402, 717), (717, 402, 403, 718), (301, 77, 1306, 1419), (649, 619, 1561, 1582), (117, 584, 719, 382), (382, 719, 720, 383), (584, 583, 721, 719), (719, 721, 722, 720), (583, 126, 400, 721), (721, 400, 401, 722), (381, 724, 584, 117), (724, 726, 583, 584), (275, 940, 1747, 1198), (380, 723, 724, 381), (621, 650, 1581, 1562), (723, 725, 726, 724), (1078, 389, 1251, 1825), (725, 398, 399, 726), (379, 728, 582, 116), (728, 730, 581, 582), (115, 580, 727, 378), (378, 727, 728, 379), (580, 579, 729, 727), (727, 729, 730, 728), (579, 124, 396, 729), (729, 396, 397, 730), (784, 353, 1445, 1645), (102, 554, 1328, 1329), (114, 578, 731, 376), (376, 731, 732, 377), (578, 577, 733, 731), (731, 733, 734, 732), (74, 482, 1495, 1212), (388, 1077, 1826, 1459), (375, 736, 578, 114), (736, 738, 577, 578), (113, 576, 735, 374), (374, 735, 736, 375), (1076, 1078, 1825, 1823), (735, 737, 738, 736), (785, 786, 1647, 1648), (1077, 1075, 1824, 1826), (373, 740, 576, 113), (99, 549, 1326, 1327), (112, 574, 739, 372), (372, 739, 740, 373), (574, 573, 741, 739), (479, 478, 1494, 1292), (573, 122, 394, 741), (367, 1076, 1823, 1242), (371, 744, 574, 112), (744, 746, 573, 574), (786, 555, 1530, 1647), (370, 743, 744, 371), (853, 854, 1693, 1694), (743, 745, 746, 744), (478, 72, 1303, 1494), (745, 392, 393, 746), (369, 748, 572, 111), (748, 750, 571, 572), (173, 16, 1057, 1058), (368, 747, 748, 369), (19, 180, 894, 1051), (747, 749, 750, 748), (667, 408, 794, 782), (749, 390, 391, 750), (365, 752, 570, 110), (752, 754, 569, 570), (109, 568, 751, 364), (364, 751, 752, 365), (568, 567, 753, 751), (751, 753, 754, 752), (567, 119, 386, 753), (753, 386, 387, 754), (363, 756, 568, 109), (756, 758, 567, 568), (108, 566, 755, 362), (362, 755, 756, 363), (566, 565, 757, 755), (755, 757, 758, 756), (565, 118, 384, 757), (757, 384, 385, 758), (1075, 366, 1453, 1824), (167, 13, 1138, 1137), (107, 564, 759, 361), (97, 545, 1324, 1325), (564, 563, 761, 759), (521, 853, 1694, 1512), (563, 117, 382, 761), (476, 477, 1291, 1493), (165, 12, 1136, 1135), (854, 523, 1513, 1693), (71, 476, 1493, 1209), (163, 11, 1134, 1133), (556, 784, 1645, 1531), (161, 10, 1132, 1131), (159, 9, 1130, 1129), (781, 372, 1455, 1644), (360, 768, 562, 106), (768, 770, 561, 562), (105, 560, 767, 359), (359, 767, 768, 360), (560, 559, 769, 767), (767, 769, 770, 768), (559, 115, 378, 769), (769, 378, 379, 770), (475, 474, 1491, 1288), (157, 8, 1128, 1127), (104, 558, 771, 357), (357, 771, 772, 358), (558, 557, 773, 771), (771, 773, 774, 772), (557, 114, 376, 773), (773, 376, 377, 774), (356, 776, 558, 104), (776, 778, 557, 558), (92, 536, 1321, 1322), (355, 775, 776, 356), (262, 1005, 1777, 1404), (775, 777, 778, 776), (155, 7, 1126, 1125), (777, 374, 375, 778), (1074, 407, 1260, 1821), (153, 6, 1124, 1123), (103, 556, 779, 354), (935, 276, 1412, 1744), (1005, 1003, 1776, 1777), (644, 643, 1578, 1577), (555, 112, 372, 781), (406, 1073, 1822, 1465), (353, 784, 556, 103), (151, 5, 1122, 1121), (354, 779, 1642, 1446), (89, 530, 1319, 1320), (937, 938, 1745, 1746), (643, 622, 1563, 1578), (1072, 1074, 1821, 1819), (785, 370, 371, 786), (351, 788, 554, 102), (788, 790, 553, 554), (229, 1069, 575, 845), (350, 787, 788, 351), (171, 15, 1096, 1098), (787, 789, 790, 788), (178, 179, 1052, 905), (789, 368, 369, 790), (347, 792, 552, 101), (149, 4, 1120, 1119), (100, 551, 791, 346), (88, 528, 1317, 1318), (551, 550, 793, 791), (482, 937, 1746, 1495), (550, 109, 364, 793), (1003, 241, 1397, 1776), (345, 796, 551, 100), (796, 798, 550, 551), (624, 644, 1577, 1565), (1073, 1071, 1820, 1822), (147, 2, 1118, 1117), (555, 781, 1644, 1530), (87, 526, 1315, 1316), (938, 483, 1496, 1745), (344, 800, 549, 99), (800, 802, 548, 549), (98, 547, 799, 343), (343, 799, 800, 344), (547, 546, 801, 799), (799, 801, 802, 800), (546, 107, 361, 801), (468, 469, 1284, 1490), (342, 804, 547, 98), (804, 806, 546, 547), (389, 1072, 1819, 1251), (145, 3, 1116, 1115), (524, 86, 1227, 1314), (286, 70, 1205, 1415), (936, 935, 1744, 1743), (67, 468, 1490, 1201), (341, 808, 545, 97), (808, 810, 544, 545), (96, 543, 807, 340), (340, 807, 808, 341), (543, 542, 809, 807), (807, 809, 810, 808), (542, 105, 359, 809), (809, 359, 360, 810), (339, 812, 543, 96), (1071, 388, 1459, 1820), (95, 541, 811, 338), (338, 811, 812, 339), (541, 540, 813, 811), (811, 813, 814, 812), (540, 104, 357, 813), (813, 357, 358, 814), (337, 816, 541, 95), (85, 522, 1312, 1313), (94, 539, 815, 336), (336, 815, 816, 337), (285, 284, 1414, 1204), (779, 556, 1531, 1642), (284, 69, 1203, 1414), (817, 355, 356, 818), (335, 820, 539, 94), (484, 936, 1743, 1497), (283, 282, 1413, 1202), (282, 68, 1297, 1413), (538, 537, 821, 819), (422, 639, 1574, 1468), (537, 103, 354, 821), (515, 81, 1220, 1310), (374, 777, 1640, 1456), (824, 826, 537, 538), (464, 463, 1487, 1488), (342, 846, 1689, 1438), (463, 65, 1410, 1487), (264, 1001, 1775, 1405), (535, 102, 352, 825), (825, 352, 353, 826), (332, 828, 536, 92), (828, 830, 535, 536), (869, 867, 692, 691), (331, 827, 828, 332), (670, 669, 766, 780), (827, 829, 830, 828), (169, 14, 1100, 1102), (829, 350, 351, 830), (328, 832, 534, 91), (832, 834, 533, 534), (90, 532, 831, 327), (777, 775, 1639, 1640), (532, 531, 833, 831), (279, 932, 1739, 1200), (531, 100, 346, 833), (462, 461, 1485, 1486), (326, 836, 532, 90), (836, 838, 531, 532), (461, 64, 1293, 1485), (1001, 999, 1774, 1775), (77, 507, 1305, 1306), (775, 355, 1447, 1639), (933, 934, 1741, 1742), (639, 624, 1565, 1574), (324, 840, 530, 89), (840, 842, 529, 530), (483, 933, 1742, 1496), (323, 839, 840, 324), (999, 243, 1398, 1774), (839, 841, 842, 840), (527, 98, 343, 841), (841, 343, 344, 842), (322, 844, 528, 88), (274, 275, 1198, 1411), (843, 321, 1428, 1688), (321, 843, 844, 322), (934, 485, 1498, 1741), (501, 74, 1212, 1304), (65, 274, 1411, 1410), (932, 931, 1740, 1739), (320, 848, 526, 87), (848, 850, 525, 526), (86, 524, 847, 319), (319, 847, 848, 320), (524, 523, 849, 847), (847, 849, 850, 848), (523, 96, 340, 849), (849, 340, 341, 850), (931, 484, 1497, 1740), (72, 498, 1302, 1303), (846, 527, 1515, 1689), (455, 61, 1289, 1484), (496, 71, 1209, 1301), (844, 843, 1688, 1687), (521, 95, 338, 853), (853, 338, 339, 854), (318, 856, 522, 85), (454, 453, 1483, 1281), (774, 377, 1245, 1638), (317, 855, 856, 318), (453, 60, 1192, 1483), (528, 844, 1687, 1317), (520, 94, 336, 857), (857, 336, 337, 858), (452, 451, 1482, 1279), (911, 912, 1731, 1732), (83, 519, 859, 315), (315, 859, 860, 316), (519, 518, 861, 859), (859, 861, 862, 860), (518, 93, 334, 861), (861, 334, 335, 862), (314, 864, 519, 83), (864, 866, 518, 519), (82, 517, 863, 313), (313, 863, 864, 314), (266, 998, 1773, 1193), (638, 637, 1572, 1571), (772, 774, 1638, 1637), (451, 59, 1286, 1482), (312, 868, 517, 82), (868, 870, 516, 517), (18, 178, 905, 1053), (311, 867, 868, 312), (1069, 1067, 598, 575), (867, 869, 870, 868), (176, 177, 1054, 906), (869, 331, 332, 870), (494, 911, 1732, 1300), (872, 874, 514, 515), (637, 625, 1566, 1572), (703, 392, 1460, 1610), (513, 512, 873, 871), (68, 488, 1296, 1297), (512, 90, 327, 873), (268, 267, 1407, 1195), (912, 496, 1301, 1731), (876, 878, 512, 513), (627, 638, 1571, 1567), (705, 706, 1611, 1612), (511, 510, 877, 875), (875, 877, 878, 876), (510, 89, 325, 877), (877, 325, 326, 878), (358, 772, 1637, 1234), (880, 882, 510, 511), (486, 67, 1201, 1295), (267, 62, 1194, 1407), (58, 449, 1481, 1190), (879, 881, 882, 880), (231, 1065, 1818, 1391), (881, 323, 324, 882), (591, 705, 1612, 1546), (884, 886, 508, 509), (841, 839, 1685, 1686), (706, 593, 1547, 1611), (57, 447, 1480, 1188), (883, 885, 886, 884), (506, 87, 321, 885), (885, 321, 322, 886), (300, 888, 507, 77), (888, 890, 506, 507), (76, 505, 887, 299), (299, 887, 888, 300), (505, 504, 889, 887), (887, 889, 890, 888), (504, 86, 319, 889), (889, 319, 320, 890), (298, 892, 505, 76), (1065, 1063, 1817, 1818), (75, 503, 891, 297), (297, 891, 892, 298), (704, 703, 1610, 1609), (839, 323, 1429, 1685), (998, 997, 1772, 1773), (64, 479, 1292, 1293), (296, 896, 503, 75), (896, 898, 502, 503), (74, 501, 895, 295), (295, 895, 896, 296), (445, 56, 1283, 1479), (895, 897, 898, 896), (500, 84, 317, 897), (897, 317, 318, 898), (997, 455, 1484, 1772), (594, 704, 1609, 1548), (73, 499, 899, 293), (293, 899, 900, 294), (477, 63, 1196, 1291), (527, 841, 1686, 1515), (61, 475, 1288, 1289), (901, 315, 316, 902), (292, 904, 499, 73), (442, 441, 1477, 1275), (1063, 1064, 1816, 1817), (291, 903, 904, 292), (701, 699, 1607, 1608), (59, 471, 1285, 1286), (258, 259, 1189, 1403), (634, 633, 1570, 1569), (290, 908, 498, 72), (908, 910, 497, 498), (867, 311, 822, 692), (289, 907, 908, 290), (368, 789, 742, 797), (907, 909, 910, 908), (24, 611, 783, 1035), (909, 311, 312, 910), (469, 58, 1190, 1284), (912, 914, 495, 496), (345, 838, 1684, 1440), (633, 627, 1567, 1570), (494, 493, 913, 911), (911, 913, 914, 912), (493, 80, 307, 913), (913, 307, 308, 914), (1064, 430, 1266, 1816), (916, 918, 493, 494), (256, 257, 1187, 1402), (286, 915, 916, 287), (492, 491, 917, 915), (915, 917, 918, 916), (491, 79, 305, 917), (917, 305, 306, 918), (629, 634, 1569, 1568), (920, 922, 491, 492), (234, 1062, 1815, 1393), (56, 465, 1282, 1283), (490, 489, 921, 919), (919, 921, 922, 920), (489, 78, 303, 921), (921, 303, 304, 922), (838, 836, 1682, 1684), (924, 926, 489, 490), (593, 701, 1608, 1547), (836, 326, 1431, 1682), (488, 487, 925, 923), (923, 925, 926, 924), (487, 77, 301, 925), (925, 301, 302, 926), (281, 928, 488, 68), (928, 930, 487, 488), (67, 486, 927, 280), (280, 927, 928, 281), (486, 485, 929, 927), (927, 929, 930, 928), (485, 76, 299, 929), (929, 299, 300, 930), (630, 629, 1568, 1356), (699, 594, 1548, 1607), (66, 484, 931, 278), (278, 931, 932, 279), (923, 924, 1737, 1738), (488, 923, 1738, 1296), (483, 75, 297, 933), (933, 297, 298, 934), (277, 936, 484, 66), (436, 435, 1474, 1270), (903, 291, 1418, 1728), (276, 935, 936, 277), (1062, 1061, 1814, 1815), (50, 454, 1281, 1183), (482, 74, 295, 937), (937, 295, 296, 938), (924, 490, 1298, 1737), (435, 49, 1280, 1474), (65, 481, 939, 274), (274, 939, 940, 275), (481, 480, 941, 939), (939, 941, 942, 940), (480, 73, 293, 941), (941, 293, 294, 942), (273, 944, 481, 65), (944, 946, 480, 481), (1061, 429, 1470, 1814), (272, 943, 944, 273), (49, 452, 1279, 1280), (943, 945, 946, 944), (433, 434, 1269, 1473), (945, 291, 292, 946), (271, 948, 479, 64), (948, 950, 478, 479), (611, 670, 780, 783), (270, 947, 948, 271), (17, 176, 906, 1055), (947, 949, 950, 948), (270, 989, 642, 835), (949, 289, 290, 950), (625, 626, 1355, 1566), (48, 433, 1473, 1181), (1059, 1060, 1812, 1813), (904, 903, 1728, 1727), (430, 1059, 1813, 1266), (347, 834, 1680, 1442), (1060, 432, 1267, 1812), (45, 444, 1277, 1278), (245, 246, 1400, 1399), (833, 346, 1441, 1679), (432, 431, 1471, 1267), (499, 904, 1727, 1501), (622, 621, 1562, 1563), (697, 698, 1605, 1606), (474, 70, 286, 957), (957, 286, 287, 958), (265, 960, 475, 61), (960, 962, 474, 475), (44, 442, 1275, 1276), (264, 959, 960, 265), (473, 472, 961, 959), (959, 961, 962, 960), (472, 69, 284, 961), (961, 284, 285, 962), (51, 245, 1399, 1185), (964, 966, 472, 473), (834, 832, 1678, 1680), (262, 963, 964, 263), (471, 470, 965, 963), (963, 965, 966, 964), (470, 68, 282, 965), (965, 282, 283, 966), (261, 968, 471, 59), (968, 970, 470, 471), (58, 469, 967, 260), (260, 967, 968, 261), (469, 468, 969, 967), (967, 969, 970, 968), (468, 67, 280, 969), (969, 280, 281, 970), (431, 46, 1394, 1471), (595, 697, 1606, 1549), (57, 467, 971, 258), (258, 971, 972, 259), (467, 466, 973, 971), (971, 973, 974, 972), (466, 66, 278, 973), (973, 278, 279, 974), (257, 976, 467, 57), (976, 978, 466, 467), (243, 244, 1184, 1398), (256, 975, 976, 257), (831, 833, 1679, 1677), (975, 977, 978, 976), (315, 901, 1726, 1425), (977, 276, 277, 978), (255, 980, 465, 56), (698, 597, 1550, 1605), (55, 464, 979, 254), (254, 979, 980, 255), (832, 328, 1433, 1678), (429, 45, 1278, 1470), (241, 242, 1182, 1397), (327, 831, 1677, 1432), (253, 984, 464, 55), (984, 986, 463, 464), (54, 462, 983, 252), (252, 983, 984, 253), (428, 427, 1469, 1265), (983, 985, 986, 984), (919, 920, 1735, 1736), (985, 272, 273, 986), (251, 988, 462, 54), (988, 990, 461, 462), (174, 175, 1056, 951), (250, 987, 988, 251), (789, 787, 760, 742), (987, 989, 990, 988), (16, 174, 951, 1057), (989, 270, 271, 990), (248, 992, 460, 53), (992, 994, 459, 460), (52, 458, 991, 247), (247, 991, 992, 248), (458, 457, 993, 991), (991, 993, 994, 992), (457, 62, 267, 993), (993, 267, 268, 994), (246, 996, 458, 52), (996, 998, 457, 458), (51, 456, 995, 245), (245, 995, 996, 246), (456, 455, 997, 995), (995, 997, 998, 996), (427, 44, 1276, 1469), (294, 900, 1723, 1211), (244, 1000, 456, 51), (1000, 1002, 455, 456), (490, 919, 1736, 1298), (243, 999, 1000, 244), (920, 492, 1299, 1735), (999, 1001, 1002, 1000), (901, 902, 1725, 1726), (1001, 264, 265, 1002), (242, 1004, 454, 50), (1004, 1006, 453, 454), (237, 238, 1180, 1396), (241, 1003, 1004, 242), (47, 237, 1396, 1179), (1003, 1005, 1006, 1004), (902, 500, 1502, 1725), (1005, 262, 263, 1006), (240, 1008, 452, 49), (1008, 1010, 451, 452), (48, 450, 1007, 239), (239, 1007, 1008, 240), (450, 449, 1009, 1007), (1007, 1009, 1010, 1008), (449, 58, 260, 1009), (1009, 260, 261, 1010), (238, 1012, 450, 48), (1012, 1014, 449, 450), (47, 448, 1011, 237), (237, 1011, 1012, 238), (448, 447, 1013, 1011), (1011, 1013, 1014, 1012), (447, 57, 258, 1013), (761, 382, 1458, 1632), (236, 1016, 448, 47), (1016, 1018, 447, 448), (46, 446, 1015, 235), (235, 1015, 1016, 236), (446, 445, 1017, 1015), (1015, 1017, 1018, 1016), (235, 236, 1178, 1395), (900, 899, 1724, 1723), (234, 1020, 446, 46), (1020, 1022, 445, 446), (13, 428, 1265, 1138), (233, 1019, 1020, 234), (46, 235, 1395, 1394), (1019, 1021, 1022, 1020), (443, 55, 254, 1021), (1021, 254, 255, 1022), (232, 1024, 444, 45), (899, 499, 1501, 1724), (272, 985, 1771, 1409), (231, 1023, 1024, 232), (611, 24, 1370, 1557), (759, 761, 1632, 1630), (441, 54, 252, 1025), (1025, 252, 253, 1026), (230, 1028, 442, 44), (1028, 1030, 441, 442), (989, 987, 645, 642), (229, 1027, 1028, 230), (172, 173, 1058, 952), (1027, 1029, 1030, 1028), (787, 350, 803, 760), (1029, 250, 251, 1030), (233, 234, 1393, 1392), (1032, 1034, 439, 440), (287, 916, 1733, 1206), (420, 421, 1261, 1467), (438, 437, 1033, 1031), (1031, 1033, 1034, 1032), (437, 52, 247, 1033), (1033, 247, 248, 1034), (610, 609, 1556, 1353), (1036, 1038, 437, 438), (693, 694, 1601, 1602), (915, 286, 1415, 1734), (135, 420, 1467, 1466), (985, 983, 1770, 1771), (609, 139, 1357, 1556), (597, 693, 1602, 1550), (361, 759, 1630, 1449), (694, 599, 1551, 1601), (421, 136, 1262, 1261), (897, 895, 1721, 1722), (605, 606, 1352, 1555), (137, 605, 1555, 1264), (492, 915, 1734, 1299), (603, 604, 1554, 1553), (916, 494, 1300, 1733), (136, 603, 1553, 1262), (226, 227, 1175, 1389), (500, 897, 1722, 1502), (983, 462, 1486, 1770), (602, 601, 1552, 1350), (42, 226, 1389, 1174), (601, 135, 1466, 1552), (224, 225, 1173, 1388), (1048, 1050, 435, 436), (599, 600, 1349, 1551), (41, 224, 1388, 1172), (434, 433, 1049, 1047), (1047, 1049, 1050, 1048), (433, 48, 239, 1049), (1049, 239, 240, 1050), (895, 501, 1304, 1721), (222, 223, 1171, 1387), (40, 222, 1387, 1170), (826, 824, 1673, 1676), (220, 221, 1169, 1386), (596, 595, 1549, 1347), (39, 220, 1386, 1168), (218, 219, 1167, 1385), (38, 218, 1385, 1166), (825, 826, 1676, 1675), (395, 123, 1253, 1252), (216, 217, 1165, 1384), (535, 825, 1675, 1517), (592, 591, 1546, 1345), (37, 216, 1384, 1164), (980, 979, 1767, 1766), (214, 215, 1163, 1383), (1060, 1062, 431, 432), (979, 464, 1488, 1767), (590, 589, 1545, 1343), (430, 429, 1061, 1059), (1059, 1061, 1062, 1060), (36, 214, 1383, 1162), (465, 980, 1766, 1282), (589, 129, 1354, 1545), (1064, 1066, 429, 430), (1047, 1048, 1802, 1803), (212, 213, 1161, 1382), (824, 538, 1323, 1673), (1063, 1065, 1066, 1064), (892, 891, 1718, 1717), (1065, 231, 232, 1066), (408, 709, 764, 794), (1068, 1070, 427, 428), (15, 172, 952, 1096), (1067, 1068, 623, 598), (987, 250, 837, 645), (1067, 1069, 1070, 1068), (170, 171, 1098, 953), (1069, 229, 230, 1070), (434, 1047, 1803, 1269), (35, 212, 1382, 1160), (891, 503, 1504, 1718), (388, 1071, 1072, 389), (276, 977, 1765, 1412), (1071, 1073, 1074, 1072), (1048, 436, 1270, 1802), (1073, 406, 407, 1074), (683, 398, 1464, 1596), (210, 211, 1159, 1381), (821, 354, 1446, 1672), (366, 1075, 1076, 367), (505, 892, 1717, 1506), (1075, 1077, 1078, 1076), (585, 586, 1342, 1544), (1077, 388, 389, 1078), (381, 117, 1248, 1247), (34, 210, 1381, 1158), (977, 975, 1764, 1765), (348, 1079, 1080, 349), (127, 585, 1544, 1259), (1079, 1081, 1082, 1080), (208, 209, 1157, 1380), (1081, 366, 367, 1082), (819, 821, 1672, 1670), (3, 208, 1380, 1116), (101, 552, 1083, 329), (329, 1083, 1084, 330), (820, 335, 1436, 1669), (1083, 1085, 1086, 1084), (975, 256, 1402, 1764), (1085, 348, 349, 1086), (684, 683, 1596, 1595), (206, 207, 1155, 1379), (91, 534, 1087, 309), (309, 1087, 1088, 310), (534, 533, 1089, 1087), (1087, 1089, 1090, 1088), (533, 101, 329, 1089), (1089, 329, 330, 1090), (582, 581, 1543, 1340), (1112, 1114, 1858, 1856), (81, 515, 1091, 288), (373, 113, 1244, 1243), (515, 514, 1093, 1091), (1091, 1093, 1094, 1092), (514, 91, 309, 1093), (1093, 309, 310, 1094), (32, 206, 1379, 1154), (581, 125, 1351, 1543), (71, 496, 1095, 269), (604, 684, 1595, 1554), (496, 495, 1097, 1095), (1113, 1111, 1857, 1859), (495, 81, 288, 1097), (204, 205, 1153, 1378), (394, 395, 1252, 1461), (579, 580, 1339, 1542), (63, 477, 1099, 249), (407, 1112, 1856, 1260), (477, 476, 1101, 1099), (31, 204, 1378, 1152), (476, 71, 269, 1101), (124, 579, 1542, 1257), (681, 422, 1468, 1594), (1111, 406, 1465, 1857), (53, 460, 1103, 228), (202, 203, 1151, 1377), (460, 459, 1105, 1103), (1114, 1113, 1859, 1858), (459, 63, 249, 1105), (365, 110, 1241, 1240), (30, 202, 1377, 1150), (538, 819, 1670, 1323), (679, 681, 1594, 1592), (200, 201, 1149, 1376), (440, 439, 1109, 1107), (539, 820, 1669, 1519), (439, 53, 228, 1109), (974, 279, 1200, 1763), (401, 680, 1591, 1258), (29, 200, 1376, 1148), (198, 199, 1147, 1375), (406, 1111, 1112, 407), (355, 817, 1668, 1447), (1111, 1113, 1114, 1112), (972, 974, 1763, 1762), (28, 198, 1375, 1146), (1858, 1115, 1116, 1380), (1854, 1177, 1176, 1359), (1850, 1186, 1174, 1389), (1846, 1197, 1172, 1388), (1842, 1210, 1170, 1387), (1839, 1221, 1168, 1386), (1836, 1228, 1166, 1385), (1833, 1231, 1164, 1384), (1829, 1242, 1162, 1383), (1825, 1251, 1160, 1382), (1821, 1260, 1158, 1381), (1810, 1178, 1179, 1472), (1806, 1180, 1181, 1473), (1800, 1182, 1183, 1475), (1796, 1184, 1185, 1476), (1780, 1187, 1188, 1480), (1778, 1189, 1190, 1481), (1768, 1198, 1199, 1489), (1763, 1200, 1201, 1490), (1757, 1206, 1207, 1492), (1753, 1208, 1209, 1493), (1748, 1211, 1212, 1495), (1729, 1222, 1223, 1500), (1719, 1226, 1227, 1505), (1671, 1232, 1233, 1518), (1664, 1234, 1235, 1522), (1661, 1236, 1237, 1525), (1657, 1238, 1239, 1526), (1651, 1240, 1241, 1527), (1643, 1243, 1244, 1532), (1638, 1245, 1246, 1533), (1635, 1247, 1248, 1535), (1631, 1249, 1250, 1536), (1625, 1252, 1253, 1539), (1621, 1254, 1255, 1541), (1618, 1256, 1257, 1542), (1614, 1258, 1259, 1544), (1597, 1261, 1262, 1553), (1593, 1263, 1264, 1555), (1589, 1139, 1140, 1558), (1587, 1141, 1142, 1559), (1585, 1143, 1144, 1560), (1583, 1145, 1146, 1561), (1581, 1147, 1148, 1562), (1579, 1149, 1150, 1564), (1575, 1151, 1152, 1566), (1571, 1153, 1154, 1567), (1569, 1155, 1156, 1568), (1567, 1154, 1379, 1570), (1570, 1379, 1155, 1569), (1566, 1152, 1378, 1572), (1572, 1378, 1153, 1571), (1263, 1573, 1355, 1264), (1573, 1575, 1566, 1355), (1468, 1574, 1573, 1263), (1565, 1564, 1576, 1574), (1574, 1576, 1575, 1573), (1564, 1150, 1377, 1576), (1576, 1377, 1151, 1575), (1577, 1579, 1564, 1565), (1563, 1562, 1580, 1578), (1578, 1580, 1579, 1577), (1562, 1148, 1376, 1580), (1580, 1376, 1149, 1579), (1561, 1146, 1375, 1582), (1582, 1375, 1147, 1581), (1560, 1144, 1374, 1584), (1584, 1374, 1145, 1583), (1559, 1142, 1373, 1586), (1586, 1373, 1143, 1585), (1558, 1140, 1372, 1588), (1588, 1372, 1141, 1587), (1557, 1370, 1371, 1590), (1590, 1371, 1139, 1589), (1258, 1591, 1352, 1259), (1591, 1593, 1555, 1352), (1592, 1594, 1593, 1591), (1594, 1468, 1263, 1593), (1595, 1597, 1553, 1554), (1351, 1350, 1596, 1464), (1350, 1552, 1598, 1596), (1596, 1598, 1597, 1595), (1552, 1466, 1467, 1598), (1598, 1467, 1261, 1597), (1256, 1599, 1349, 1257), (1599, 1601, 1551, 1349), (1255, 1348, 1600, 1463), (1463, 1600, 1599, 1256), (1348, 1550, 1602, 1600), (1600, 1602, 1601, 1599), (1254, 1603, 1348, 1255), (1603, 1605, 1550, 1348), (1253, 1347, 1604, 1462), (1462, 1604, 1603, 1254), (1347, 1549, 1606, 1604), (1604, 1606, 1605, 1603), (1548, 1547, 1608, 1607), (1609, 1611, 1547, 1548), (1346, 1345, 1610, 1460), (1345, 1546, 1612, 1610), (1610, 1612, 1611, 1609), (1249, 1613, 1342, 1250), (1613, 1614, 1544, 1342), (1341, 1340, 1615, 1457), (1340, 1543, 1616, 1615), (1543, 1351, 1464, 1616), (1245, 1617, 1339, 1246), (1617, 1618, 1542, 1339), (1541, 1255, 1463, 1619), (1619, 1463, 1256, 1618), (1540, 1539, 1622, 1620), (1539, 1253, 1462, 1622), (1622, 1462, 1254, 1621), (1623, 1625, 1539, 1540), (1624, 1626, 1625, 1623), (1626, 1461, 1252, 1625), (1338, 1337, 1627, 1454), (1337, 1538, 1628, 1627), (1538, 1346, 1460, 1628), (1238, 1629, 1335, 1239), (1629, 1631, 1536, 1335), (1449, 1630, 1629, 1238), (1630, 1632, 1631, 1629), (1632, 1458, 1249, 1631), (1236, 1633, 1334, 1237), (1633, 1635, 1535, 1334), (1333, 1332, 1634, 1448), (1448, 1634, 1633, 1236), (1332, 1534, 1636, 1634), (1634, 1636, 1635, 1633), (1534, 1341, 1457, 1636), (1636, 1457, 1247, 1635), (1234, 1637, 1331, 1235), (1637, 1638, 1533, 1331), (1233, 1330, 1639, 1447), (1330, 1532, 1640, 1639), (1532, 1244, 1456, 1640), (1232, 1641, 1330, 1233), (1641, 1643, 1532, 1330), (1446, 1642, 1641, 1232), (1531, 1530, 1644, 1642), (1642, 1644, 1643, 1641), (1644, 1455, 1243, 1643), (1645, 1647, 1530, 1531), (1329, 1328, 1646, 1444), (1444, 1646, 1645, 1445), (1328, 1529, 1648, 1646), (1646, 1648, 1647, 1645), (1529, 1338, 1454, 1648), (1649, 1651, 1527, 1528), (1441, 1650, 1649, 1442), (1650, 1652, 1651, 1649), (1652, 1452, 1240, 1651), (1327, 1326, 1653, 1439), (1439, 1653, 1654, 1440), (1326, 1526, 1655, 1653), (1653, 1655, 1656, 1654), (1526, 1239, 1450, 1655), (1655, 1450, 1451, 1656), (1658, 1449, 1238, 1657), (1325, 1324, 1659, 1437), (1437, 1659, 1660, 1438), (1324, 1524, 1662, 1659), (1659, 1662, 1661, 1660), (1524, 1333, 1448, 1662), (1662, 1448, 1236, 1661), (1663, 1664, 1522, 1523), (1665, 1667, 1520, 1521), (1519, 1518, 1668, 1666), (1666, 1668, 1667, 1665), (1518, 1233, 1447, 1668), (1669, 1671, 1518, 1519), (1230, 1323, 1670, 1435), (1435, 1670, 1669, 1436), (1670, 1672, 1671, 1669), (1672, 1446, 1232, 1671), (1229, 1673, 1323, 1230), (1322, 1321, 1674, 1434), (1434, 1674, 1673, 1229), (1321, 1517, 1675, 1674), (1674, 1675, 1676, 1673), (1432, 1677, 1678, 1433), (1677, 1679, 1680, 1678), (1679, 1441, 1442, 1680), (1320, 1319, 1681, 1430), (1430, 1681, 1682, 1431), (1319, 1516, 1683, 1681), (1681, 1683, 1684, 1682), (1516, 1327, 1439, 1683), (1683, 1439, 1440, 1684), (1318, 1317, 1685, 1429), (1317, 1515, 1686, 1685), (1687, 1689, 1515, 1317), (1316, 1315, 1688, 1428), (1315, 1514, 1690, 1688), (1688, 1690, 1689, 1687), (1514, 1325, 1437, 1690), (1690, 1437, 1438, 1689), (1226, 1691, 1314, 1227), (1691, 1693, 1513, 1314), (1313, 1312, 1692, 1427), (1427, 1692, 1691, 1226), (1312, 1512, 1694, 1692), (1692, 1694, 1693, 1691), (1695, 1697, 1512, 1312), (1225, 1311, 1696, 1426), (1311, 1511, 1698, 1696), (1696, 1698, 1697, 1695), (1224, 1699, 1311, 1225), (1699, 1700, 1511, 1311), (1510, 1509, 1703, 1701), (1701, 1703, 1704, 1702), (1509, 1322, 1434, 1703), (1703, 1434, 1229, 1704), (1219, 1705, 1310, 1220), (1218, 1309, 1706, 1422), (1422, 1706, 1705, 1219), (1706, 1707, 1708, 1705), (1707, 1432, 1433, 1708), (1217, 1709, 1309, 1218), (1216, 1308, 1710, 1421), (1421, 1710, 1709, 1217), (1215, 1711, 1308, 1216), (1214, 1307, 1712, 1420), (1420, 1712, 1711, 1215), (1307, 1508, 1713, 1712), (1508, 1318, 1429, 1713), (1213, 1714, 1307, 1214), (1306, 1305, 1715, 1419), (1419, 1715, 1714, 1213), (1305, 1507, 1716, 1715), (1717, 1719, 1505, 1506), (1504, 1503, 1720, 1718), (1718, 1720, 1719, 1717), (1503, 1313, 1427, 1720), (1720, 1427, 1226, 1719), (1304, 1502, 1722, 1721), (1211, 1723, 1304, 1212), (1723, 1725, 1502, 1304), (1501, 1500, 1726, 1724), (1724, 1726, 1725, 1723), (1500, 1223, 1425, 1726), (1727, 1729, 1500, 1501), (1303, 1302, 1728, 1418), (1302, 1499, 1730, 1728), (1728, 1730, 1729, 1727), (1499, 1423, 1424, 1730), (1730, 1424, 1222, 1729), (1208, 1731, 1301, 1209), (1207, 1300, 1732, 1416), (1416, 1732, 1731, 1208), (1206, 1733, 1300, 1207), (1205, 1299, 1734, 1415), (1204, 1735, 1299, 1205), (1203, 1298, 1736, 1414), (1414, 1736, 1735, 1204), (1202, 1737, 1298, 1203), (1297, 1296, 1738, 1413), (1413, 1738, 1737, 1202), (1200, 1739, 1295, 1201), (1739, 1741, 1498, 1295), (1497, 1496, 1742, 1740), (1740, 1742, 1741, 1739), (1743, 1745, 1496, 1497), (1199, 1294, 1744, 1412), (1294, 1495, 1746, 1744), (1744, 1746, 1745, 1743), (1198, 1747, 1294, 1199), (1747, 1748, 1495, 1294), (1293, 1292, 1749, 1409), (1292, 1494, 1750, 1749), (1494, 1303, 1418, 1750), (1195, 1751, 1291, 1196), (1751, 1753, 1493, 1291), (1194, 1290, 1752, 1407), (1407, 1752, 1751, 1195), (1290, 1492, 1754, 1752), (1752, 1754, 1753, 1751), (1492, 1207, 1416, 1754), (1754, 1416, 1208, 1753), (1193, 1755, 1290, 1194), (1755, 1757, 1492, 1290), (1289, 1288, 1756, 1406), (1406, 1756, 1755, 1193), (1288, 1491, 1758, 1756), (1756, 1758, 1757, 1755), (1192, 1287, 1759, 1405), (1191, 1760, 1287, 1192), (1286, 1285, 1761, 1404), (1189, 1762, 1284, 1190), (1762, 1763, 1490, 1284), (1283, 1282, 1764, 1402), (1282, 1489, 1765, 1764), (1489, 1199, 1412, 1765), (1766, 1768, 1489, 1282), (1488, 1487, 1769, 1767), (1767, 1769, 1768, 1766), (1487, 1410, 1411, 1769), (1769, 1411, 1198, 1768), (1486, 1485, 1771, 1770), (1485, 1293, 1409, 1771), (1484, 1289, 1406, 1772), (1772, 1406, 1193, 1773), (1183, 1281, 1774, 1398), (1281, 1483, 1775, 1774), (1483, 1192, 1405, 1775), (1280, 1279, 1776, 1397), (1279, 1482, 1777, 1776), (1482, 1286, 1404, 1777), (1779, 1403, 1189, 1778), (1479, 1283, 1402, 1781), (1781, 1402, 1187, 1780), (1278, 1277, 1782, 1392), (1277, 1478, 1783, 1782), (1784, 1786, 1478, 1277), (1276, 1275, 1785, 1391), (1275, 1477, 1787, 1785), (1785, 1787, 1786, 1784), (1361, 1788, 1274, 1120), (1122, 1273, 1789, 1121), (1121, 1789, 1788, 1361), (1362, 1790, 1273, 1122), (1124, 1272, 1791, 1123), (1123, 1791, 1790, 1362), (1272, 1476, 1792, 1791), (1791, 1792, 1793, 1790), (1476, 1185, 1399, 1792), (1792, 1399, 1400, 1793), (1363, 1794, 1272, 1124), (1794, 1796, 1476, 1272), (1126, 1271, 1795, 1125), (1125, 1795, 1794, 1363), (1271, 1475, 1797, 1795), (1795, 1797, 1796, 1794), (1475, 1183, 1398, 1797), (1797, 1398, 1184, 1796), (1364, 1798, 1271, 1126), (1798, 1800, 1475, 1271), (1128, 1270, 1799, 1127), (1127, 1799, 1798, 1364), (1270, 1474, 1801, 1799), (1799, 1801, 1800, 1798), (1474, 1280, 1397, 1801), (1801, 1397, 1182, 1800), (1365, 1802, 1270, 1128), (1130, 1269, 1803, 1129), (1129, 1803, 1802, 1365), (1366, 1804, 1269, 1130), (1804, 1806, 1473, 1269), (1132, 1268, 1805, 1131), (1131, 1805, 1804, 1366), (1268, 1472, 1807, 1805), (1805, 1807, 1806, 1804), (1472, 1179, 1396, 1807), (1807, 1396, 1180, 1806), (1367, 1808, 1268, 1132), (1808, 1810, 1472, 1268), (1134, 1267, 1809, 1133), (1133, 1809, 1808, 1367), (1267, 1471, 1811, 1809), (1809, 1811, 1810, 1808), (1471, 1394, 1395, 1811), (1811, 1395, 1178, 1810), (1368, 1812, 1267, 1134), (1136, 1266, 1813, 1135), (1135, 1813, 1812, 1368), (1470, 1278, 1392, 1814), (1814, 1392, 1393, 1815), (1369, 1816, 1266, 1136), (1138, 1265, 1817, 1137), (1137, 1817, 1816, 1369), (1265, 1469, 1818, 1817), (1469, 1276, 1391, 1818), (1251, 1819, 1159, 1160), (1819, 1821, 1381, 1159), (1354, 1353, 1820, 1459), (1353, 1556, 1822, 1820), (1556, 1357, 1465, 1822), (1242, 1823, 1161, 1162), (1823, 1825, 1382, 1161), (1344, 1343, 1824, 1453), (1343, 1545, 1826, 1824), (1545, 1354, 1459, 1826), (1231, 1827, 1163, 1164), (1827, 1829, 1383, 1163), (1241, 1336, 1828, 1443), (1336, 1537, 1830, 1828), (1537, 1344, 1453, 1830), (1228, 1831, 1165, 1166), (1831, 1833, 1384, 1165), (1528, 1527, 1834, 1832), (1527, 1241, 1443, 1834), (1221, 1835, 1167, 1168), (1835, 1836, 1385, 1167), (1210, 1837, 1169, 1170), (1837, 1839, 1386, 1169), (1417, 1838, 1837, 1210), (1197, 1840, 1171, 1172), (1840, 1842, 1387, 1171), (1408, 1841, 1840, 1197), (1841, 1843, 1842, 1840), (1843, 1417, 1210, 1842), (1186, 1844, 1173, 1174), (1844, 1846, 1388, 1173), (1401, 1845, 1844, 1186), (1845, 1847, 1846, 1844), (1847, 1408, 1197, 1846), (1177, 1848, 1175, 1176), (1848, 1850, 1389, 1175), (1390, 1849, 1848, 1177), (1849, 1851, 1850, 1848), (1851, 1401, 1186, 1850), (1360, 1852, 1117, 1118), (1852, 1854, 1359, 1117), (1120, 1274, 1853, 1119), (1119, 1853, 1852, 1360), (1853, 1855, 1854, 1852), (1855, 1390, 1177, 1854), (1260, 1856, 1157, 1158), (1856, 1858, 1380, 1157), (1357, 1356, 1857, 1465), (1356, 1568, 1859, 1857), (1568, 1156, 1358, 1859), (1859, 1358, 1115, 1858), (793, 364, 1452, 1652), (606, 127, 1259, 1352), (725, 723, 1615, 1616), (508, 88, 1318, 1508), (863, 517, 1510, 1701), (325, 89, 1320, 1430), (509, 508, 1508, 1307), (864, 863, 1701, 1702), (326, 325, 1430, 1431), (129, 610, 1353, 1354), (398, 725, 1616, 1464), (236, 47, 1179, 1178), (238, 48, 1181, 1180), (443, 1021, 1783, 1478), (310, 1088, 1835, 1221), (242, 50, 1183, 1182), (1019, 233, 1392, 1782), (244, 51, 1185, 1184), (1088, 1090, 1836, 1835), (1021, 1019, 1782, 1783), (516, 92, 1322, 1509), (866, 864, 1702, 1704), (796, 345, 1440, 1654), (1090, 330, 1228, 1836), (615, 662, 1587, 1559), (517, 516, 1509, 1510), (626, 137, 1264, 1355), (661, 613, 1558, 1588), (333, 866, 1704, 1229), (334, 93, 1230, 1435), (798, 796, 1654, 1656), (662, 661, 1588, 1587), (335, 334, 1435, 1436), (139, 630, 1356, 1357), (1091, 1092, 1837, 1838), (444, 1024, 1784, 1277), (363, 798, 1656, 1451), (257, 57, 1188, 1187), (1024, 1023, 1785, 1784), (1026, 443, 1478, 1786), (288, 1091, 1838, 1417), (441, 1025, 1787, 1477), (548, 802, 1657, 1526), (33, 144, 1358, 1156), (60, 263, 1191, 1192), (1025, 1026, 1786, 1787), (523, 524, 1314, 1513), (144, 145, 1115, 1358), (1023, 231, 1391, 1785), (525, 97, 1325, 1514), (474, 957, 1758, 1491), (802, 801, 1658, 1657), (43, 146, 1359, 1176), (62, 266, 1193, 1194), (1092, 1094, 1839, 1837), (526, 525, 1514, 1315), (957, 958, 1757, 1758), (146, 147, 1117, 1359), (63, 268, 1195, 1196), (733, 577, 1541, 1619), (2, 148, 1360, 1118), (734, 733, 1619, 1618), (1094, 310, 1221, 1839), (613, 666, 1589, 1558), (148, 149, 1119, 1360), (665, 611, 1557, 1590), (529, 99, 1327, 1516), (4, 150, 1361, 1120), (377, 732, 1617, 1245), (666, 665, 1590, 1589), (530, 529, 1516, 1319), (872, 515, 1310, 1705), (801, 361, 1449, 1658), (150, 151, 1121, 1361), (513, 871, 1706, 1309), (5, 152, 1362, 1122), (732, 734, 1618, 1617), (958, 287, 1206, 1757), (152, 153, 1123, 1362), (6, 154, 1363, 1124), (473, 959, 1759, 1287), (154, 155, 1125, 1363), (69, 283, 1202, 1203), (269, 1095, 1841, 1408), (546, 806, 1661, 1525), (7, 156, 1364, 1126), (70, 285, 1204, 1205), (735, 576, 1540, 1620), (536, 535, 1517, 1321), (156, 157, 1127, 1364), (1095, 1097, 1843, 1841), (352, 102, 1329, 1444), (8, 158, 1365, 1128), (577, 738, 1621, 1541), (871, 873, 1707, 1706), (353, 352, 1444, 1445), (158, 159, 1129, 1365), (1097, 288, 1417, 1843), (959, 264, 1405, 1759), (874, 872, 1705, 1708), (804, 342, 1438, 1660), (9, 160, 1366, 1130), (738, 737, 1622, 1621), (873, 327, 1432, 1707), (160, 161, 1131, 1366), (328, 874, 1708, 1433), (806, 804, 1660, 1661), (10, 162, 1367, 1132), (540, 541, 1521, 1520), (876, 513, 1309, 1709), (162, 163, 1133, 1367), (737, 735, 1620, 1622), (1032, 440, 1274, 1788), (105, 542, 1522, 1235), (511, 875, 1710, 1308), (11, 164, 1368, 1134), (438, 1031, 1789, 1273), (542, 543, 1523, 1522), (875, 876, 1709, 1710), (164, 165, 1135, 1368), (1031, 1032, 1788, 1789), (544, 106, 1333, 1524), (964, 473, 1287, 1760), (12, 166, 1369, 1136), (78, 302, 1213, 1214), (545, 544, 1524, 1324), (471, 963, 1761, 1285), (166, 167, 1137, 1369), (79, 304, 1215, 1216), (576, 740, 1623, 1540), (249, 1099, 1845, 1401), (107, 546, 1525, 1237), (80, 306, 1217, 1218), (81, 308, 1219, 1220), (740, 739, 1624, 1623), (1099, 1101, 1847, 1845), (549, 548, 1526, 1326), (1101, 269, 1408, 1847), (963, 262, 1404, 1761), (108, 362, 1450, 1239), (314, 83, 1223, 1222), (263, 964, 1760, 1191), (362, 363, 1451, 1450), (84, 316, 1224, 1225), (880, 511, 1308, 1711), (364, 365, 1240, 1452), (739, 741, 1626, 1624), (1036, 438, 1273, 1790), (553, 111, 1338, 1529), (554, 553, 1529, 1328), (879, 880, 1711, 1712), (543, 812, 1663, 1523), (741, 394, 1461, 1626), (228, 1103, 1849, 1390), (1103, 1105, 1851, 1849), (881, 879, 1712, 1713), (372, 373, 1243, 1455), (93, 333, 1229, 1230), (1105, 249, 1401, 1851), (115, 559, 1533, 1246), (113, 374, 1456, 1244), (1038, 1036, 1790, 1793), (559, 560, 1331, 1533), (323, 881, 1713, 1429), (743, 370, 1454, 1627), (561, 116, 1341, 1534), (812, 814, 1664, 1663), (440, 1107, 1853, 1274), (246, 1038, 1793, 1400), (562, 561, 1534, 1332), (884, 509, 1307, 1714), (745, 743, 1627, 1628), (117, 563, 1535, 1248), (814, 358, 1234, 1664), (563, 564, 1334, 1535), (883, 884, 1714, 1715), (541, 816, 1665, 1521), (392, 745, 1628, 1460), (118, 565, 1536, 1250), (815, 539, 1519, 1666), (24, 190, 1371, 1370), (565, 566, 1335, 1536), (506, 885, 1716, 1507), (380, 381, 1247, 1457), (816, 815, 1666, 1665), (190, 191, 1139, 1371), (818, 540, 1520, 1667), (25, 192, 1372, 1140), (382, 383, 1249, 1458), (192, 193, 1141, 1372), (1107, 1109, 1855, 1853), (569, 120, 1344, 1537), (817, 818, 1667, 1668), (26, 194, 1373, 1142), (570, 569, 1537, 1336), (885, 883, 1715, 1716), (194, 195, 1143, 1373), (1109, 228, 1390, 1855), (680, 679, 1592, 1591), (571, 121, 1346, 1538), (27, 196, 1374, 1144), (572, 571, 1538, 1337), (259, 972, 1762, 1189), (196, 197, 1145, 1374), (780, 1037, 1035, 783), (1039, 955, 782, 794), (955, 1106, 766, 782), (1106, 1104, 851, 766), (766, 851, 1037, 780), (1041, 852, 765, 795), (852, 1040, 764, 765), (1040, 1039, 794, 764), (1043, 865, 763, 797), (865, 1042, 762, 763), (1042, 1041, 795, 762), (1045, 893, 760, 803), (893, 1044, 742, 760), (1044, 1043, 797, 742), (1051, 894, 696, 805), (894, 1046, 695, 696), (1046, 1045, 803, 695), (1053, 905, 692, 822), (905, 1052, 691, 692), (1052, 1051, 805, 691), (1055, 906, 686, 823), (906, 1054, 685, 686), (1054, 1053, 822, 685), (1057, 951, 682, 835), (951, 1056, 646, 682), (1056, 1055, 823, 646), (1096, 952, 645, 837), (952, 1058, 642, 645), (1058, 1057, 835, 642), (1100, 953, 641, 845), (953, 1098, 640, 641), (1098, 1096, 837, 640), (956, 623, 982, 981), (1108, 954, 598, 1110), (1110, 598, 623, 956), (954, 1102, 575, 598), (1102, 1100, 845, 575), (179, 19, 1051, 1052), (747, 368, 797, 763), (21, 184, 865, 1043), (949, 947, 682, 646), (181, 20, 1045, 1046), (184, 185, 1042, 865), (183, 21, 1043, 1044), (749, 747, 763, 762), (22, 186, 852, 1041), (289, 949, 646, 823), (185, 22, 1041, 1042), (1027, 229, 845, 641), (186, 187, 1040, 852), (187, 23, 1039, 1040), (428, 13, 981, 982), (390, 749, 762, 795), (827, 331, 805, 696), (1, 188, 851, 1104), (189, 24, 1035, 1037), (1029, 1027, 641, 640), (188, 189, 1037, 851), (829, 827, 696, 695), (250, 1029, 640, 837), (141, 0, 1108, 1110), (143, 1, 1104, 1106), (350, 829, 695, 803), (907, 289, 823, 686), (13, 140, 956, 981), (140, 141, 1110, 956), (909, 907, 686, 685), (0, 168, 954, 1108), (23, 142, 955, 1039), (707, 390, 795, 765), (168, 169, 1102, 954), (142, 143, 1106, 955), (1068, 428, 982, 623), (311, 909, 685, 822), (14, 170, 953, 1100), (709, 707, 765, 764)])
me_plane.materials.append(mat_level)
me_plane.use_remesh_preserve_volume = False
me_plane.use_remesh_preserve_attributes = False
me_plane.use_mirror_vertex_groups = False
me_plane.update()

# ---- objects
ob_level = bpy.data.objects.new('Level', me_plane)

# ---- transforms, parenting, visibility, modifiers, constraints
ob_level.location = (0.0, 0.0, 0.0)
ob_level.scale = (100.0, 100.0, 100.0)
ob_level.lineart.crease_threshold = 0.0

# ---- collection membership
col_collection_1.objects.link(ob_level)

# ---- scene / render settings (as saved in the file)
scene.frame_start = 1; scene.frame_end = 250; scene.frame_set(1)
scene.render.engine = 'CYCLES'
scene.render.resolution_percentage = 50
scene.render.dither_intensity = 0.0
scene.cycles.use_denoising = False
scene.cycles.samples = 10
scene.cycles.sampling_pattern = 'TABULATED_SOBOL'
scene.cycles.light_sampling_threshold = 0.0
scene.cycles.use_adaptive_sampling = False
scene.cycles.use_light_tree = False
scene.cycles.blur_glossy = 0.0
scene.cycles.pixel_filter_type = 'GAUSSIAN'
scene.cycles.sample_clamp_indirect = 0.0
scene.view_settings.view_transform = 'Standard'
bpy.context.view_layer.update()

# ---- added for rendering (the .blend has no active camera and no usable light): camera, sun
cam_auto = bpy.data.cameras.new('AutoCamera')
cam_auto.lens = 50.0
cam_auto.sensor_width = 36.0
cam_auto.clip_end = 4592.95
ob_auto_camera = bpy.data.objects.new('AutoCamera', cam_auto)
scene.collection.objects.link(ob_auto_camera)
ob_auto_camera.location = (261.708, -314.049, 210.866)
ob_auto_camera.rotation_euler = (1.09748, -7.21219e-08, 0.694738)
scene.camera = ob_auto_camera
light_auto_sun = bpy.data.lights.new('AutoSun', 'SUN')
light_auto_sun.energy = 3.0
light_auto_sun.angle = 0.0523599
ob_auto_sun = bpy.data.objects.new('AutoSun', light_auto_sun)
scene.collection.objects.link(ob_auto_sun)
ob_auto_sun.rotation_euler = (0.872665, 0.174533, 0.523599)
bpy.context.view_layer.update()

